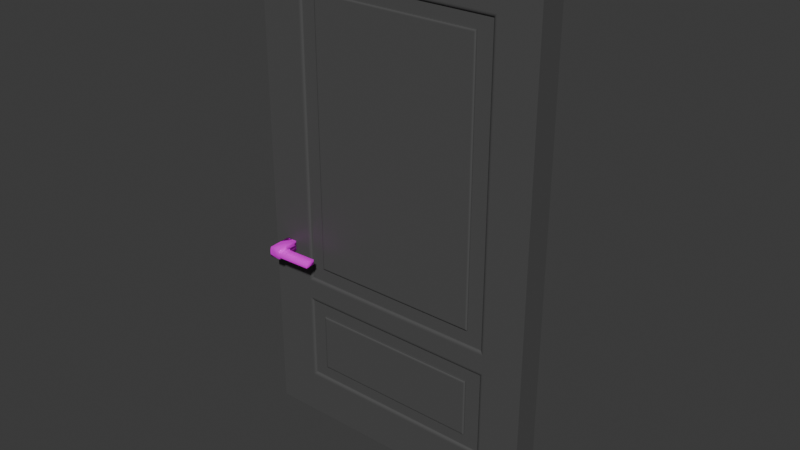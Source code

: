 # Source: FrontDoor1.blend  (saved by Blender 4.0.36; exported with 4.5.12 LTS)
import bpy
from mathutils import Matrix  # noqa: F401  (used for matrix-valued properties, if any)

bpy.ops.wm.read_factory_settings(use_empty=True)
scene = bpy.context.scene
scene.name = 'Scene'

# ---- collections
col_collection = bpy.data.collections.new('Collection'); scene.collection.children.link(col_collection)

# ---- materials (node trees are filled in below, after node groups)
mat_material_001 = bpy.data.materials.new('Material.001')
mat_material_001.alpha_threshold = 0.0
mat_material_001.use_transparent_shadow = False
mat_material_001.diffuse_color = (0.04519, 0.04519, 0.04519, 1.0)
mat_material_001.roughness = 0.5
mat_material_001.line_color = (0.0, 0.0, 0.0, 1.0)
mat_material_002 = bpy.data.materials.new('Material.002')
mat_material_002.use_transparent_shadow = False

# ---- material node trees
mat_material_001.use_nodes = True; mat_material_001.node_tree.nodes.clear()
_N = mat_material_001.node_tree.nodes; _L = mat_material_001.node_tree.links
n0 = _N.new('ShaderNodeOutputMaterial'); n0.name = 'Material Output'; n0.location = (300, 300)
n1 = _N.new('ShaderNodeBsdfPrincipled'); n1.name = 'Principled BSDF'; n1.location = (10, 300)
n1.inputs[1].default_value = 1.0
n1.inputs[2].default_value = 1.0
n1.inputs[3].default_value = 1.45
n2 = _N.new('ShaderNodeTexImage'); n2.name = 'Image Texture'; n2.location = (-280, 275)
_L.new(n1.outputs[0], n0.inputs[0])
_L.new(n2.outputs[0], n1.inputs[0])
n0.is_active_output = True
mat_material_002.use_nodes = True; mat_material_002.node_tree.nodes.clear()
_N = mat_material_002.node_tree.nodes; _L = mat_material_002.node_tree.links
n0 = _N.new('ShaderNodeBsdfPrincipled'); n0.name = 'Principled BSDF'; n0.location = (10, 300)
n0.inputs[0].default_value = (0.08421, 0.08421, 0.08421, 1.0)
n0.inputs[3].default_value = 1.45
n1 = _N.new('ShaderNodeOutputMaterial'); n1.name = 'Material Output'; n1.location = (300, 300)
_L.new(n0.outputs[0], n1.inputs[0])
n1.is_active_output = True

# ---- world
world_world = bpy.data.worlds.new('World'); scene.world = world_world
world_world.use_nodes = True; world_world.node_tree.nodes.clear()
_N = world_world.node_tree.nodes; _L = world_world.node_tree.links
n0 = _N.new('ShaderNodeOutputWorld'); n0.name = 'World Output'; n0.location = (300, 300)
n1 = _N.new('ShaderNodeBackground'); n1.name = 'Background'; n1.location = (10, 300)
n1.inputs[0].default_value = (0.05088, 0.05088, 0.05088, 1.0)
_L.new(n1.outputs[0], n0.inputs[0])
n0.is_active_output = True
world_world.color = (0.05088, 0.05088, 0.05088)
world_world.use_sun_shadow = False
world_world.sun_shadow_jitter_overblur = 0.0

# ---- meshes
me_circle_001 = bpy.data.meshes.new('Circle.001')
me_circle_001.from_pydata([(-0.05617, 0.06207, -0.2393), (-0.05582, 0.0398, -0.2318), (-0.05555, 0.0165, -0.2289), (-0.05535, -0.006917, -0.2306), (-0.05525, -0.02956, -0.2368), (0.04676, 0.04078, -0.2337), (0.04642, 0.06306, -0.2411), (0.04704, 0.01748, -0.2308), (0.04723, -0.005933, -0.2324), (0.04734, -0.02857, -0.2387), (-0.05167, 0.03451, -0.001166), (-0.05201, 0.05679, -0.008574), (-0.05139, 0.01122, 0.001753), (-0.0512, -0.0122, 7.104e-05), (-0.05109, -0.03484, -0.006147), (0.05057, 0.05777, -0.0104), (0.05092, 0.0355, -0.002992), (0.05119, 0.0122, -7.339e-05), (0.05139, -0.01122, -0.001755), (0.05149, -0.03386, -0.007973), (0.04974, -0.00912, -0.09331), (0.04985, -0.03176, -0.09953), (-0.05274, -0.03274, -0.0977), (-0.05285, -0.0101, -0.09148), (0.04954, 0.0143, -0.09163), (-0.05332, 0.03661, -0.09272), (-0.05366, 0.05889, -0.1001), (0.04892, 0.05987, -0.102), (0.04927, 0.03759, -0.09455), (-0.05304, 0.01331, -0.0898), (0.3811, -0.008056, -0.007624), (0.3809, 0.01536, -0.005943), (0.3806, 0.03866, -0.008862), (0.3795, -0.005959, -0.09918), (0.3793, 0.01746, -0.0975), (0.379, 0.04075, -0.1004)], [], [(3, 8, 9, 4), (2, 7, 8, 3), (1, 5, 7, 2), (0, 6, 5, 1), (13, 14, 19, 18), (12, 13, 18, 17), (10, 12, 17, 16), (11, 10, 16, 15), (21, 20, 18, 19), (23, 22, 14, 13), (18, 20, 33, 30), (26, 25, 10, 11), (27, 26, 11, 15), (24, 28, 35, 34), (25, 29, 12, 10), (22, 21, 19, 14), (28, 27, 15, 16), (29, 23, 13, 12), (2, 3, 23, 29), (5, 6, 27, 28), (4, 9, 21, 22), (1, 2, 29, 25), (7, 5, 28, 24), (6, 0, 26, 27), (0, 1, 25, 26), (8, 7, 24, 20), (3, 4, 22, 23), (9, 8, 20, 21), (33, 34, 31, 30), (34, 35, 32, 31), (16, 17, 31, 32), (20, 24, 34, 33), (17, 18, 30, 31), (28, 16, 32, 35)])
me_circle_001.polygons.foreach_set('use_smooth', [True] * 34)
_uv = me_circle_001.uv_layers.new(name='UVMap')
_uv.uv.foreach_set('vector', [0.0, 0.0, 0.0, 0.0, 0.0, 0.0, 0.0, 0.0, 0.0, 0.0, 0.0, 0.0, 0.0, 0.0, 0.0, 0.0, 0.0, 0.0, 0.0, 0.0, 0.0, 0.0, 0.0, 0.0, 0.0, 0.0, 0.0, 0.0, 0.0, 0.0, 0.0, 0.0, 0.0, 0.0, 0.0, 0.0, 0.0, 0.0, 0.0, 0.0, 0.0, 0.0, 0.0, 0.0, 0.0, 0.0, 0.0, 0.0, 0.0, 0.0, 0.0, 0.0, 0.0, 0.0, 0.0, 0.0, 0.0, 0.0, 0.0, 0.0, 0.0, 0.0, 0.0, 0.0, 0.0, 0.0, 0.0, 0.0, 0.0, 0.0, 0.0, 0.0, 0.0, 0.0, 0.0, 0.0, 0.0, 0.0, 0.0, 0.0, 0.0, 0.0, 0.0, 0.0, 0.0, 0.0, 0.0, 0.0, 0.0, 0.0, 0.0, 0.0, 0.0, 0.0, 0.0, 0.0, 0.0, 0.0, 0.0, 0.0, 0.0, 0.0, 0.0, 0.0, 0.0, 0.0, 0.0, 0.0, 0.0, 0.0, 0.0, 0.0, 0.0, 0.0, 0.0, 0.0, 0.0, 0.0, 0.0, 0.0, 0.0, 0.0, 0.0, 0.0, 0.0, 0.0, 0.0, 0.0, 0.0, 0.0, 0.0, 0.0, 0.0, 0.0, 0.0, 0.0, 0.0, 0.0, 0.0, 0.0, 0.0, 0.0, 0.0, 0.0, 0.0, 0.0, 0.0, 0.0, 0.0, 0.0, 0.0, 0.0, 0.0, 0.0, 0.0, 0.0, 0.0, 0.0, 0.0, 0.0, 0.0, 0.0, 0.0, 0.0, 0.0, 0.0, 0.0, 0.0, 0.0, 0.0, 0.0, 0.0, 0.0, 0.0, 0.0, 0.0, 0.0, 0.0, 0.0, 0.0, 0.0, 0.0, 0.0, 0.0, 0.0, 0.0, 0.0, 0.0, 0.0, 0.0, 0.0, 0.0, 0.0, 0.0, 0.0, 0.0, 0.0, 0.0, 0.0, 0.0, 0.0, 0.0, 0.0, 0.0, 0.0, 0.0, 0.0, 0.0, 0.0, 0.0, 0.0, 0.0, 0.0, 0.0, 0.0, 0.0, 0.0, 0.0, 0.0, 0.0, 0.0, 0.0, 0.0, 0.0, 0.0, 0.0, 0.0, 0.0, 0.0, 0.0, 0.0, 0.0, 0.0, 0.0, 0.0, 0.0, 0.0, 0.0, 0.0, 0.0, 0.0, 0.0, 0.0, 0.0, 0.0, 0.0, 0.0, 0.0, 0.0, 0.0, 0.0, 0.0, 0.0, 0.0, 0.0, 0.0, 0.0, 0.0, 0.0, 0.0, 0.0, 0.0, 0.0, 0.0, 0.0, 0.0, 0.0, 0.0, 0.0, 0.0, 0.0, 0.0])
me_circle_001.materials.append(mat_material_001)
me_circle_001.update()
me_circle_008 = bpy.data.meshes.new('Circle.008')
me_circle_008.from_pydata([(-0.05495, -0.06797, 0.2379), (-0.05511, -0.04555, 0.231), (-0.05538, -0.02221, 0.2285), (-0.05574, 0.001173, 0.2306), (-0.05617, 0.02369, 0.2373), (0.04746, -0.04417, 0.2329), (0.04763, -0.06659, 0.2399), (0.0472, -0.02083, 0.2304), (0.04684, 0.002552, 0.2326), (0.04641, 0.02507, 0.2392), (-0.05085, -0.03573, 0.0004257), (-0.05068, -0.05814, 0.007403), (-0.05111, -0.01238, -0.002044), (-0.05147, 0.011, 8.858e-05), (-0.0519, 0.03351, 0.006741), (0.0519, -0.05676, 0.00936), (0.05173, -0.03435, 0.002383), (0.05147, -0.011, -8.624e-05), (0.05111, 0.01238, 0.002046), (0.05068, 0.03489, 0.008699), (0.04942, 0.008479, 0.09354), (0.04899, 0.03099, 0.1002), (-0.05359, 0.02961, 0.09824), (-0.05316, 0.007099, 0.09158), (0.04977, -0.0149, 0.09141), (-0.05254, -0.03963, 0.09192), (-0.05237, -0.06205, 0.0989), (0.05021, -0.06067, 0.1009), (0.05004, -0.03825, 0.09388), (-0.05281, -0.01628, 0.08945), (0.3808, 0.01681, 0.008339), (0.3812, -0.006564, 0.006206), (0.3814, -0.02991, 0.008676), (0.3791, 0.01291, 0.09983), (0.3795, -0.01046, 0.0977), (0.3797, -0.03381, 0.1002)], [], [(3, 8, 9, 4), (2, 7, 8, 3), (1, 5, 7, 2), (0, 6, 5, 1), (13, 14, 19, 18), (12, 13, 18, 17), (10, 12, 17, 16), (11, 10, 16, 15), (21, 20, 18, 19), (23, 22, 14, 13), (18, 20, 33, 30), (26, 25, 10, 11), (27, 26, 11, 15), (24, 28, 35, 34), (25, 29, 12, 10), (22, 21, 19, 14), (28, 27, 15, 16), (29, 23, 13, 12), (2, 3, 23, 29), (5, 6, 27, 28), (4, 9, 21, 22), (1, 2, 29, 25), (7, 5, 28, 24), (6, 0, 26, 27), (0, 1, 25, 26), (8, 7, 24, 20), (3, 4, 22, 23), (9, 8, 20, 21), (33, 34, 31, 30), (34, 35, 32, 31), (16, 17, 31, 32), (20, 24, 34, 33), (17, 18, 30, 31), (28, 16, 32, 35)])
me_circle_008.polygons.foreach_set('use_smooth', [True] * 34)
_uv = me_circle_008.uv_layers.new(name='UVMap')
_uv.uv.foreach_set('vector', [0.0, 0.0, 0.0, 0.0, 0.0, 0.0, 0.0, 0.0, 0.0, 0.0, 0.0, 0.0, 0.0, 0.0, 0.0, 0.0, 0.0, 0.0, 0.0, 0.0, 0.0, 0.0, 0.0, 0.0, 0.0, 0.0, 0.0, 0.0, 0.0, 0.0, 0.0, 0.0, 0.0, 0.0, 0.0, 0.0, 0.0, 0.0, 0.0, 0.0, 0.0, 0.0, 0.0, 0.0, 0.0, 0.0, 0.0, 0.0, 0.0, 0.0, 0.0, 0.0, 0.0, 0.0, 0.0, 0.0, 0.0, 0.0, 0.0, 0.0, 0.0, 0.0, 0.0, 0.0, 0.0, 0.0, 0.0, 0.0, 0.0, 0.0, 0.0, 0.0, 0.0, 0.0, 0.0, 0.0, 0.0, 0.0, 0.0, 0.0, 0.0, 0.0, 0.0, 0.0, 0.0, 0.0, 0.0, 0.0, 0.0, 0.0, 0.0, 0.0, 0.0, 0.0, 0.0, 0.0, 0.0, 0.0, 0.0, 0.0, 0.0, 0.0, 0.0, 0.0, 0.0, 0.0, 0.0, 0.0, 0.0, 0.0, 0.0, 0.0, 0.0, 0.0, 0.0, 0.0, 0.0, 0.0, 0.0, 0.0, 0.0, 0.0, 0.0, 0.0, 0.0, 0.0, 0.0, 0.0, 0.0, 0.0, 0.0, 0.0, 0.0, 0.0, 0.0, 0.0, 0.0, 0.0, 0.0, 0.0, 0.0, 0.0, 0.0, 0.0, 0.0, 0.0, 0.0, 0.0, 0.0, 0.0, 0.0, 0.0, 0.0, 0.0, 0.0, 0.0, 0.0, 0.0, 0.0, 0.0, 0.0, 0.0, 0.0, 0.0, 0.0, 0.0, 0.0, 0.0, 0.0, 0.0, 0.0, 0.0, 0.0, 0.0, 0.0, 0.0, 0.0, 0.0, 0.0, 0.0, 0.0, 0.0, 0.0, 0.0, 0.0, 0.0, 0.0, 0.0, 0.0, 0.0, 0.0, 0.0, 0.0, 0.0, 0.0, 0.0, 0.0, 0.0, 0.0, 0.0, 0.0, 0.0, 0.0, 0.0, 0.0, 0.0, 0.0, 0.0, 0.0, 0.0, 0.0, 0.0, 0.0, 0.0, 0.0, 0.0, 0.0, 0.0, 0.0, 0.0, 0.0, 0.0, 0.0, 0.0, 0.0, 0.0, 0.0, 0.0, 0.0, 0.0, 0.0, 0.0, 0.0, 0.0, 0.0, 0.0, 0.0, 0.0, 0.0, 0.0, 0.0, 0.0, 0.0, 0.0, 0.0, 0.0, 0.0, 0.0, 0.0, 0.0, 0.0, 0.0, 0.0, 0.0, 0.0, 0.0, 0.0, 0.0, 0.0, 0.0, 0.0, 0.0, 0.0, 0.0, 0.0, 0.0, 0.0, 0.0, 0.0, 0.0, 0.0, 0.0])
me_circle_008.materials.append(mat_material_001)
me_circle_008.update()
me_cube_142 = bpy.data.meshes.new('Cube.142')
me_cube_142.from_pydata([(-2.663, -2.819, 0.1489), (-2.663, 1.629, 0.1489), (9.537e-07, -2.819, 0.1489), (9.537e-07, 1.629, 0.1489), (-2.038, -0.8887, -0.3052), (-2.038, 0.3897, -0.3052), (-2.038, -0.8887, -1.282), (-2.038, 0.3897, -1.282), (-0.7594, -0.8887, -0.3052), (-0.7594, 0.3897, -0.3052), (-0.7594, -0.8887, -1.282), (-0.7594, 0.3897, -1.282), (-0.3985, -2.819, 0.1489), (-0.3985, 1.629, 0.1489), (-2.242, 1.629, 0.1489), (-2.242, -2.819, 0.1489), (-2.663, -2.385, 0.1489), (9.537e-07, -2.385, 0.1489), (-2.663, -2.271, 0.1489), (9.537e-07, -2.271, 0.1489), (-2.663, -1.732, 0.1489), (9.537e-07, -1.732, 0.1489), (-2.663, -1.608, 0.1489), (9.537e-07, -1.608, 0.1489), (-2.663, -1.373, 0.1489), (9.537e-07, -1.373, 0.1489), (-2.663, -1.239, 0.1489), (9.537e-07, -1.239, 0.1489), (-2.663, 1.355, 0.1489), (9.537e-07, 1.355, 0.1489), (9.537e-07, 1.239, 0.1489), (-2.663, 1.239, 0.1489), (-0.5408, -2.819, 0.1489), (-0.5408, 1.629, 0.1489), (-2.108, 1.629, 0.1489), (-2.108, -2.819, 0.1489), (-2.663, -2.819, 0.1489), (-2.663, 1.629, 0.1489), (9.537e-07, -2.819, 0.1489), (9.537e-07, 1.629, 0.1489), (-2.038, -0.8887, 0.2793), (-2.038, 0.3897, 0.2793), (-2.038, -0.8887, 1.256), (-2.038, 0.3897, 1.256), (-0.7594, -0.8887, 0.2793), (-0.7594, 0.3897, 0.2793), (-0.7594, -0.8887, 1.256), (-0.7594, 0.3897, 1.256), (-0.3985, -2.819, 0.1489), (-0.3985, 1.629, 0.1489), (-2.242, -2.819, 0.1489), (-2.242, 1.629, 0.1489), (-2.663, -2.385, 0.1489), (9.537e-07, -2.385, 0.1489), (-2.663, -2.271, 0.1489), (9.537e-07, -2.271, 0.1489), (-2.663, -1.732, 0.1489), (9.537e-07, -1.732, 0.1489), (-2.663, -1.608, 0.1489), (9.537e-07, -1.608, 0.1489), (-2.663, -1.373, 0.1489), (9.537e-07, -1.373, 0.1489), (-2.663, -1.239, 0.1489), (9.537e-07, -1.239, 0.1489), (-2.663, 1.355, 0.1489), (9.537e-07, 1.355, 0.1489), (-2.663, 1.239, 0.1489), (9.537e-07, 1.239, 0.1489), (-0.5408, 1.629, 0.1489), (-0.5408, -2.819, 0.1489), (-2.108, -2.819, 0.1489), (-2.108, 1.629, 0.1489), (-0.3985, -2.271, 0.1248), (-0.3985, -2.385, 0.1248), (-2.242, -2.271, 0.1248), (-2.242, -2.385, 0.1248), (-0.5408, -2.385, 0.1248), (-0.3985, -1.732, 0.1248), (-2.242, -1.732, 0.1248), (-0.5408, -2.271, 0.1248), (-0.3985, -1.608, 0.1248), (-2.242, -1.608, 0.1248), (-0.5408, -1.732, 0.1248), (-0.5408, -1.608, 0.1248), (-0.3985, -1.239, 0.1248), (-0.3985, -1.373, 0.1248), (-2.242, -1.239, 0.1248), (-2.242, -1.373, 0.1248), (-0.5408, -1.373, 0.1248), (-0.3985, 1.239, 0.1248), (-2.242, 1.239, 0.1248), (-0.5408, -1.239, 0.1248), (-0.5408, 1.355, 0.1248), (-0.3985, 1.355, 0.1248), (-2.242, 1.355, 0.1248), (-0.5408, 1.239, 0.1248), (-2.108, -2.385, 0.1248), (-2.108, -2.271, 0.1248), (-2.108, -1.732, 0.1248), (-2.108, -1.608, 0.1248), (-2.108, -1.373, 0.1248), (-2.108, -1.239, 0.1248), (-2.108, 1.355, 0.1248), (-2.108, 1.239, 0.1248), (-0.5576, -2.254, 0.1489), (-0.5408, -2.271, 0.1361), (-0.5538, -2.258, 0.1486), (-0.5503, -2.261, 0.1477), (-0.5471, -2.265, 0.1461), (-0.5444, -2.267, 0.1441), (-0.5424, -2.269, 0.1417), (-0.5412, -2.271, 0.139), (-0.5408, -1.732, 0.1361), (-0.5576, -1.749, 0.1489), (-0.5412, -1.732, 0.139), (-0.5424, -1.734, 0.1417), (-0.5444, -1.736, 0.1441), (-0.5471, -1.738, 0.1461), (-0.5503, -1.742, 0.1477), (-0.5538, -1.745, 0.1486), (-0.5576, -1.223, 0.1489), (-0.5408, -1.239, 0.1361), (-0.5538, -1.226, 0.1486), (-0.5503, -1.23, 0.1477), (-0.5471, -1.233, 0.1461), (-0.5444, -1.236, 0.1441), (-0.5424, -1.238, 0.1417), (-0.5412, -1.239, 0.139), (-0.5408, 1.239, 0.1361), (-0.5576, 1.223, 0.1489), (-0.5412, 1.239, 0.139), (-0.5424, 1.238, 0.1417), (-0.5444, 1.236, 0.1441), (-0.5471, 1.233, 0.1461), (-0.5503, 1.23, 0.1477), (-0.5538, 1.226, 0.1486), (-2.108, -2.271, 0.1361), (-2.091, -2.254, 0.1489), (-2.107, -2.271, 0.139), (-2.106, -2.269, 0.1417), (-2.104, -2.267, 0.1441), (-2.101, -2.265, 0.1461), (-2.098, -2.261, 0.1477), (-2.095, -2.258, 0.1486), (-2.091, -1.749, 0.1489), (-2.108, -1.732, 0.1361), (-2.095, -1.745, 0.1486), (-2.098, -1.742, 0.1477), (-2.101, -1.738, 0.1461), (-2.104, -1.736, 0.1441), (-2.106, -1.734, 0.1417), (-2.107, -1.732, 0.139), (-2.108, -1.239, 0.1361), (-2.091, -1.223, 0.1489), (-2.107, -1.239, 0.139), (-2.106, -1.238, 0.1417), (-2.104, -1.236, 0.1441), (-2.101, -1.233, 0.1461), (-2.098, -1.23, 0.1477), (-2.095, -1.226, 0.1486), (-2.091, 1.223, 0.1489), (-2.108, 1.239, 0.1361), (-2.095, 1.226, 0.1486), (-2.098, 1.23, 0.1477), (-2.101, 1.233, 0.1461), (-2.104, 1.236, 0.1441), (-2.106, 1.238, 0.1417), (-2.107, 1.239, 0.139), (-0.3669, -2.417, 0.1489), (-0.3985, -2.385, 0.1248), (-0.3751, -2.409, 0.1481), (-0.3827, -2.401, 0.1457), (-0.3892, -2.395, 0.1419), (-0.3942, -2.39, 0.1369), (-0.3974, -2.386, 0.1311), (-2.242, -2.385, 0.1248), (-2.273, -2.417, 0.1489), (-2.243, -2.386, 0.1311), (-2.246, -2.39, 0.1369), (-2.251, -2.395, 0.1419), (-2.257, -2.401, 0.1457), (-2.265, -2.409, 0.1481), (-0.3985, -2.271, 0.1248), (-0.3669, -2.271, 0.1489), (-0.3974, -2.271, 0.1311), (-0.3942, -2.271, 0.1369), (-0.3892, -2.271, 0.1419), (-0.3827, -2.271, 0.1457), (-0.3751, -2.271, 0.1481), (-2.273, -2.271, 0.1489), (-2.242, -2.271, 0.1248), (-2.265, -2.271, 0.1481), (-2.257, -2.271, 0.1457), (-2.251, -2.271, 0.1419), (-2.246, -2.271, 0.1369), (-2.243, -2.271, 0.1311), (-0.3985, -1.732, 0.1248), (-0.3669, -1.732, 0.1489), (-0.3974, -1.732, 0.1311), (-0.3942, -1.732, 0.1369), (-0.3892, -1.732, 0.1419), (-0.3827, -1.732, 0.1457), (-0.3751, -1.732, 0.1481), (-2.273, -1.732, 0.1489), (-2.242, -1.732, 0.1248), (-2.265, -1.732, 0.1481), (-2.257, -1.732, 0.1457), (-2.251, -1.732, 0.1419), (-2.246, -1.732, 0.1369), (-2.243, -1.732, 0.1311), (-0.3985, -1.608, 0.1248), (-0.3669, -1.576, 0.1489), (-0.3974, -1.607, 0.1311), (-0.3942, -1.604, 0.1369), (-0.3892, -1.599, 0.1419), (-0.3827, -1.592, 0.1457), (-0.3751, -1.584, 0.1481), (-2.273, -1.576, 0.1489), (-2.242, -1.608, 0.1248), (-2.265, -1.584, 0.1481), (-2.257, -1.592, 0.1457), (-2.251, -1.599, 0.1419), (-2.246, -1.604, 0.1369), (-2.243, -1.607, 0.1311), (-0.3669, -1.404, 0.1489), (-0.3985, -1.373, 0.1248), (-0.3751, -1.396, 0.1481), (-0.3827, -1.388, 0.1457), (-0.3892, -1.382, 0.1419), (-0.3942, -1.377, 0.1369), (-0.3974, -1.374, 0.1311), (-2.242, -1.373, 0.1248), (-2.273, -1.404, 0.1489), (-2.243, -1.374, 0.1311), (-2.246, -1.377, 0.1369), (-2.251, -1.382, 0.1419), (-2.257, -1.388, 0.1457), (-2.265, -1.396, 0.1481), (-0.3985, -1.239, 0.1248), (-0.3669, -1.239, 0.1489), (-0.3974, -1.239, 0.1311), (-0.3942, -1.239, 0.1369), (-0.3892, -1.239, 0.1419), (-0.3827, -1.239, 0.1457), (-0.3751, -1.239, 0.1481), (-2.273, -1.239, 0.1489), (-2.242, -1.239, 0.1248), (-2.265, -1.239, 0.1481), (-2.257, -1.239, 0.1457), (-2.251, -1.239, 0.1419), (-2.246, -1.239, 0.1369), (-2.243, -1.239, 0.1311), (-0.3669, 1.386, 0.1489), (-0.3985, 1.355, 0.1248), (-0.3751, 1.378, 0.1481), (-0.3827, 1.37, 0.1457), (-0.3892, 1.364, 0.1419), (-0.3942, 1.359, 0.1369), (-0.3974, 1.356, 0.1311), (-2.273, 1.386, 0.1489), (-2.242, 1.355, 0.1248), (-2.265, 1.378, 0.1481), (-2.257, 1.37, 0.1457), (-2.251, 1.364, 0.1419), (-2.246, 1.359, 0.1369), (-2.243, 1.356, 0.1311), (-0.3985, 1.239, 0.1248), (-0.3669, 1.239, 0.1489), (-0.3974, 1.239, 0.1311), (-0.3942, 1.239, 0.1369), (-0.3892, 1.239, 0.1419), (-0.3827, 1.239, 0.1457), (-0.3751, 1.239, 0.1481), (-2.273, 1.239, 0.1489), (-2.242, 1.239, 0.1248), (-2.265, 1.239, 0.1481), (-2.257, 1.239, 0.1457), (-2.251, 1.239, 0.1419), (-2.246, 1.239, 0.1369), (-2.243, 1.239, 0.1311), (-0.5408, -2.417, 0.1489), (-0.5408, -2.385, 0.1248), (-0.5408, -2.409, 0.1481), (-0.5408, -2.401, 0.1457), (-0.5408, -2.395, 0.1419), (-0.5408, -2.39, 0.1369), (-0.5408, -2.386, 0.1311), (-0.5408, -1.608, 0.1248), (-0.5408, -1.576, 0.1489), (-0.5408, -1.607, 0.1311), (-0.5408, -1.604, 0.1369), (-0.5408, -1.599, 0.1419), (-0.5408, -1.592, 0.1457), (-0.5408, -1.584, 0.1481), (-0.5408, -1.404, 0.1489), (-0.5408, -1.373, 0.1248), (-0.5408, -1.396, 0.1481), (-0.5408, -1.388, 0.1457), (-0.5408, -1.382, 0.1419), (-0.5408, -1.377, 0.1369), (-0.5408, -1.374, 0.1311), (-0.5408, 1.355, 0.1248), (-0.5408, 1.386, 0.1489), (-0.5408, 1.356, 0.1311), (-0.5408, 1.359, 0.1369), (-0.5408, 1.364, 0.1419), (-0.5408, 1.37, 0.1457), (-0.5408, 1.378, 0.1481), (-2.108, -2.417, 0.1489), (-2.108, -2.385, 0.1248), (-2.108, -2.409, 0.1481), (-2.108, -2.401, 0.1457), (-2.108, -2.395, 0.1419), (-2.108, -2.39, 0.1369), (-2.108, -2.386, 0.1311), (-2.108, -1.608, 0.1248), (-2.108, -1.576, 0.1489), (-2.108, -1.607, 0.1311), (-2.108, -1.604, 0.1369), (-2.108, -1.599, 0.1419), (-2.108, -1.592, 0.1457), (-2.108, -1.584, 0.1481), (-2.108, -1.404, 0.1489), (-2.108, -1.373, 0.1248), (-2.108, -1.396, 0.1481), (-2.108, -1.388, 0.1457), (-2.108, -1.382, 0.1419), (-2.108, -1.377, 0.1369), (-2.108, -1.374, 0.1311), (-2.108, 1.355, 0.1248), (-2.108, 1.386, 0.1489), (-2.108, 1.356, 0.1311), (-2.108, 1.359, 0.1369), (-2.108, 1.364, 0.1419), (-2.108, 1.37, 0.1457), (-2.108, 1.378, 0.1481), (-2.663, -2.819, 0.0), (-2.663, 1.629, 0.0), (9.537e-07, -2.819, 0.0), (9.537e-07, 1.629, 0.0), (-0.3985, -2.819, 0.0), (-0.3985, 1.629, 0.0), (-2.242, 1.629, 0.0), (-2.242, -2.819, 0.0), (-2.663, -2.385, 0.0), (9.537e-07, -2.385, 0.0), (-2.663, -2.271, 0.0), (9.537e-07, -2.271, 0.0), (-2.663, -1.732, 0.0), (9.537e-07, -1.732, 0.0), (-2.663, -1.608, 0.0), (9.537e-07, -1.608, 0.0), (-2.663, -1.373, 0.0), (9.537e-07, -1.373, 0.0), (-2.663, -1.239, 0.0), (9.537e-07, -1.239, 0.0), (-2.663, 1.355, 0.0), (9.537e-07, 1.355, 0.0), (9.537e-07, 1.239, 0.0), (-2.663, 1.239, 0.0), (-0.5408, -2.819, 0.0), (-0.5408, 1.629, 0.0), (-2.108, 1.629, 0.0), (-2.108, -2.819, 0.0), (-2.663, -2.819, -0.1489), (-2.663, 1.629, -0.1489), (9.537e-07, -2.819, -0.1489), (9.537e-07, 1.629, -0.1489), (-2.038, -0.8887, 0.3052), (-2.038, 0.3897, 0.3052), (-2.038, -0.8887, 1.282), (-2.038, 0.3897, 1.282), (-0.7594, -0.8887, 0.3052), (-0.7594, 0.3897, 0.3052), (-0.7594, -0.8887, 1.282), (-0.7594, 0.3897, 1.282), (-0.3985, -2.819, -0.1489), (-0.3985, 1.629, -0.1489), (-2.242, 1.629, -0.1489), (-2.242, -2.819, -0.1489), (-2.663, -2.385, -0.1489), (9.537e-07, -2.385, -0.1489), (-2.663, -2.271, -0.1489), (9.537e-07, -2.271, -0.1489), (-2.663, -1.732, -0.1489), (9.537e-07, -1.732, -0.1489), (-2.663, -1.608, -0.1489), (9.537e-07, -1.608, -0.1489), (-2.663, -1.373, -0.1489), (9.537e-07, -1.373, -0.1489), (-2.663, -1.239, -0.1489), (9.537e-07, -1.239, -0.1489), (-2.663, 1.355, -0.1489), (9.537e-07, 1.355, -0.1489), (9.537e-07, 1.239, -0.1489), (-2.663, 1.239, -0.1489), (-0.5408, -2.819, -0.1489), (-0.5408, 1.629, -0.1489), (-2.108, 1.629, -0.1489), (-2.108, -2.819, -0.1489), (-2.663, -2.819, -0.1489), (-2.663, 1.629, -0.1489), (9.537e-07, -2.819, -0.1489), (9.537e-07, 1.629, -0.1489), (-2.038, -0.8887, -0.2793), (-2.038, 0.3897, -0.2793), (-2.038, -0.8887, -1.256), (-2.038, 0.3897, -1.256), (-0.7594, -0.8887, -0.2793), (-0.7594, 0.3897, -0.2793), (-0.7594, -0.8887, -1.256), (-0.7594, 0.3897, -1.256), (-0.3985, -2.819, -0.1489), (-0.3985, 1.629, -0.1489), (-2.242, -2.819, -0.1489), (-2.242, 1.629, -0.1489), (-2.663, -2.385, -0.1489), (9.537e-07, -2.385, -0.1489), (-2.663, -2.271, -0.1489), (9.537e-07, -2.271, -0.1489), (-2.663, -1.732, -0.1489), (9.537e-07, -1.732, -0.1489), (-2.663, -1.608, -0.1489), (9.537e-07, -1.608, -0.1489), (-2.663, -1.373, -0.1489), (9.537e-07, -1.373, -0.1489), (-2.663, -1.239, -0.1489), (9.537e-07, -1.239, -0.1489), (-2.663, 1.355, -0.1489), (9.537e-07, 1.355, -0.1489), (-2.663, 1.239, -0.1489), (9.537e-07, 1.239, -0.1489), (-0.5408, 1.629, -0.1489), (-0.5408, -2.819, -0.1489), (-2.108, -2.819, -0.1489), (-2.108, 1.629, -0.1489), (-0.3985, -2.271, -0.1248), (-0.3985, -2.385, -0.1248), (-2.242, -2.271, -0.1248), (-2.242, -2.385, -0.1248), (-0.5408, -2.385, -0.1248), (-0.3985, -1.732, -0.1248), (-2.242, -1.732, -0.1248), (-0.5408, -2.271, -0.1248), (-0.3985, -1.608, -0.1248), (-2.242, -1.608, -0.1248), (-0.5408, -1.732, -0.1248), (-0.5408, -1.608, -0.1248), (-0.3985, -1.239, -0.1248), (-0.3985, -1.373, -0.1248), (-2.242, -1.239, -0.1248), (-2.242, -1.373, -0.1248), (-0.5408, -1.373, -0.1248), (-0.3985, 1.239, -0.1248), (-2.242, 1.239, -0.1248), (-0.5408, -1.239, -0.1248), (-0.5408, 1.355, -0.1248), (-0.3985, 1.355, -0.1248), (-2.242, 1.355, -0.1248), (-0.5408, 1.239, -0.1248), (-2.108, -2.385, -0.1248), (-2.108, -2.271, -0.1248), (-2.108, -1.732, -0.1248), (-2.108, -1.608, -0.1248), (-2.108, -1.373, -0.1248), (-2.108, -1.239, -0.1248), (-2.108, 1.355, -0.1248), (-2.108, 1.239, -0.1248), (-0.5576, -2.254, -0.1489), (-0.5408, -2.271, -0.1361), (-0.5538, -2.258, -0.1486), (-0.5503, -2.261, -0.1477), (-0.5471, -2.265, -0.1461), (-0.5444, -2.267, -0.1441), (-0.5424, -2.269, -0.1417), (-0.5412, -2.271, -0.139), (-0.5408, -1.732, -0.1361), (-0.5576, -1.749, -0.1489), (-0.5412, -1.732, -0.139), (-0.5424, -1.734, -0.1417), (-0.5444, -1.736, -0.1441), (-0.5471, -1.738, -0.1461), (-0.5503, -1.742, -0.1477), (-0.5538, -1.745, -0.1486), (-0.5576, -1.223, -0.1489), (-0.5408, -1.239, -0.1361), (-0.5538, -1.226, -0.1486), (-0.5503, -1.23, -0.1477), (-0.5471, -1.233, -0.1461), (-0.5444, -1.236, -0.1441), (-0.5424, -1.238, -0.1417), (-0.5412, -1.239, -0.139), (-0.5408, 1.239, -0.1361), (-0.5576, 1.223, -0.1489), (-0.5412, 1.239, -0.139), (-0.5424, 1.238, -0.1417), (-0.5444, 1.236, -0.1441), (-0.5471, 1.233, -0.1461), (-0.5503, 1.23, -0.1477), (-0.5538, 1.226, -0.1486), (-2.108, -2.271, -0.1361), (-2.091, -2.254, -0.1489), (-2.107, -2.271, -0.139), (-2.106, -2.269, -0.1417), (-2.104, -2.267, -0.1441), (-2.101, -2.265, -0.1461), (-2.098, -2.261, -0.1477), (-2.095, -2.258, -0.1486), (-2.091, -1.749, -0.1489), (-2.108, -1.732, -0.1361), (-2.095, -1.745, -0.1486), (-2.098, -1.742, -0.1477), (-2.101, -1.738, -0.1461), (-2.104, -1.736, -0.1441), (-2.106, -1.734, -0.1417), (-2.107, -1.732, -0.139), (-2.108, -1.239, -0.1361), (-2.091, -1.223, -0.1489), (-2.107, -1.239, -0.139), (-2.106, -1.238, -0.1417), (-2.104, -1.236, -0.1441), (-2.101, -1.233, -0.1461), (-2.098, -1.23, -0.1477), (-2.095, -1.226, -0.1486), (-2.091, 1.223, -0.1489), (-2.108, 1.239, -0.1361), (-2.095, 1.226, -0.1486), (-2.098, 1.23, -0.1477), (-2.101, 1.233, -0.1461), (-2.104, 1.236, -0.1441), (-2.106, 1.238, -0.1417), (-2.107, 1.239, -0.139), (-0.3669, -2.417, -0.1489), (-0.3985, -2.385, -0.1248), (-0.3751, -2.409, -0.1481), (-0.3827, -2.401, -0.1457), (-0.3892, -2.395, -0.1419), (-0.3942, -2.39, -0.1369), (-0.3974, -2.386, -0.1311), (-2.242, -2.385, -0.1248), (-2.273, -2.417, -0.1489), (-2.243, -2.386, -0.1311), (-2.246, -2.39, -0.1369), (-2.251, -2.395, -0.1419), (-2.257, -2.401, -0.1457), (-2.265, -2.409, -0.1481), (-0.3985, -2.271, -0.1248), (-0.3669, -2.271, -0.1489), (-0.3974, -2.271, -0.1311), (-0.3942, -2.271, -0.1369), (-0.3892, -2.271, -0.1419), (-0.3827, -2.271, -0.1457), (-0.3751, -2.271, -0.1481), (-2.273, -2.271, -0.1489), (-2.242, -2.271, -0.1248), (-2.265, -2.271, -0.1481), (-2.257, -2.271, -0.1457), (-2.251, -2.271, -0.1419), (-2.246, -2.271, -0.1369), (-2.243, -2.271, -0.1311), (-0.3985, -1.732, -0.1248), (-0.3669, -1.732, -0.1489), (-0.3974, -1.732, -0.1311), (-0.3942, -1.732, -0.1369), (-0.3892, -1.732, -0.1419), (-0.3827, -1.732, -0.1457), (-0.3751, -1.732, -0.1481), (-2.273, -1.732, -0.1489), (-2.242, -1.732, -0.1248), (-2.265, -1.732, -0.1481), (-2.257, -1.732, -0.1457), (-2.251, -1.732, -0.1419), (-2.246, -1.732, -0.1369), (-2.243, -1.732, -0.1311), (-0.3985, -1.608, -0.1248), (-0.3669, -1.576, -0.1489), (-0.3974, -1.607, -0.1311), (-0.3942, -1.604, -0.1369), (-0.3892, -1.599, -0.1419), (-0.3827, -1.592, -0.1457), (-0.3751, -1.584, -0.1481), (-2.273, -1.576, -0.1489), (-2.242, -1.608, -0.1248), (-2.265, -1.584, -0.1481), (-2.257, -1.592, -0.1457), (-2.251, -1.599, -0.1419), (-2.246, -1.604, -0.1369), (-2.243, -1.607, -0.1311), (-0.3669, -1.404, -0.1489), (-0.3985, -1.373, -0.1248), (-0.3751, -1.396, -0.1481), (-0.3827, -1.388, -0.1457), (-0.3892, -1.382, -0.1419), (-0.3942, -1.377, -0.1369), (-0.3974, -1.374, -0.1311), (-2.242, -1.373, -0.1248), (-2.273, -1.404, -0.1489), (-2.243, -1.374, -0.1311), (-2.246, -1.377, -0.1369), (-2.251, -1.382, -0.1419), (-2.257, -1.388, -0.1457), (-2.265, -1.396, -0.1481), (-0.3985, -1.239, -0.1248), (-0.3669, -1.239, -0.1489), (-0.3974, -1.239, -0.1311), (-0.3942, -1.239, -0.1369), (-0.3892, -1.239, -0.1419), (-0.3827, -1.239, -0.1457), (-0.3751, -1.239, -0.1481), (-2.273, -1.239, -0.1489), (-2.242, -1.239, -0.1248), (-2.265, -1.239, -0.1481), (-2.257, -1.239, -0.1457), (-2.251, -1.239, -0.1419), (-2.246, -1.239, -0.1369), (-2.243, -1.239, -0.1311), (-0.3669, 1.386, -0.1489), (-0.3985, 1.355, -0.1248), (-0.3751, 1.378, -0.1481), (-0.3827, 1.37, -0.1457), (-0.3892, 1.364, -0.1419), (-0.3942, 1.359, -0.1369), (-0.3974, 1.356, -0.1311), (-2.273, 1.386, -0.1489), (-2.242, 1.355, -0.1248), (-2.265, 1.378, -0.1481), (-2.257, 1.37, -0.1457), (-2.251, 1.364, -0.1419), (-2.246, 1.359, -0.1369), (-2.243, 1.356, -0.1311), (-0.3985, 1.239, -0.1248), (-0.3669, 1.239, -0.1489), (-0.3974, 1.239, -0.1311), (-0.3942, 1.239, -0.1369), (-0.3892, 1.239, -0.1419), (-0.3827, 1.239, -0.1457), (-0.3751, 1.239, -0.1481), (-2.273, 1.239, -0.1489), (-2.242, 1.239, -0.1248), (-2.265, 1.239, -0.1481), (-2.257, 1.239, -0.1457), (-2.251, 1.239, -0.1419), (-2.246, 1.239, -0.1369), (-2.243, 1.239, -0.1311), (-0.5408, -2.417, -0.1489), (-0.5408, -2.385, -0.1248), (-0.5408, -2.409, -0.1481), (-0.5408, -2.401, -0.1457), (-0.5408, -2.395, -0.1419), (-0.5408, -2.39, -0.1369), (-0.5408, -2.386, -0.1311), (-0.5408, -1.608, -0.1248), (-0.5408, -1.576, -0.1489), (-0.5408, -1.607, -0.1311), (-0.5408, -1.604, -0.1369), (-0.5408, -1.599, -0.1419), (-0.5408, -1.592, -0.1457), (-0.5408, -1.584, -0.1481), (-0.5408, -1.404, -0.1489), (-0.5408, -1.373, -0.1248), (-0.5408, -1.396, -0.1481), (-0.5408, -1.388, -0.1457), (-0.5408, -1.382, -0.1419), (-0.5408, -1.377, -0.1369), (-0.5408, -1.374, -0.1311), (-0.5408, 1.355, -0.1248), (-0.5408, 1.386, -0.1489), (-0.5408, 1.356, -0.1311), (-0.5408, 1.359, -0.1369), (-0.5408, 1.364, -0.1419), (-0.5408, 1.37, -0.1457), (-0.5408, 1.378, -0.1481), (-2.108, -2.417, -0.1489), (-2.108, -2.385, -0.1248), (-2.108, -2.409, -0.1481), (-2.108, -2.401, -0.1457), (-2.108, -2.395, -0.1419), (-2.108, -2.39, -0.1369), (-2.108, -2.386, -0.1311), (-2.108, -1.608, -0.1248), (-2.108, -1.576, -0.1489), (-2.108, -1.607, -0.1311), (-2.108, -1.604, -0.1369), (-2.108, -1.599, -0.1419), (-2.108, -1.592, -0.1457), (-2.108, -1.584, -0.1481), (-2.108, -1.404, -0.1489), (-2.108, -1.373, -0.1248), (-2.108, -1.396, -0.1481), (-2.108, -1.388, -0.1457), (-2.108, -1.382, -0.1419), (-2.108, -1.377, -0.1369), (-2.108, -1.374, -0.1311), (-2.108, 1.355, -0.1248), (-2.108, 1.386, -0.1489), (-2.108, 1.356, -0.1311), (-2.108, 1.359, -0.1369), (-2.108, 1.364, -0.1419), (-2.108, 1.37, -0.1457), (-2.108, 1.378, -0.1481)], [], [(259, 330, 71, 51), (267, 67, 65, 252), (66, 273, 259, 64), (175, 75, 74, 190), (168, 53, 55, 183), (182, 72, 73, 169), (309, 96, 75, 175), (169, 73, 76, 281), (210, 80, 77, 196), (128, 95, 103, 161), (190, 74, 78, 204), (211, 59, 61, 224), (301, 92, 93, 253), (204, 78, 81, 218), (218, 81, 99, 315), (287, 83, 80, 210), (288, 211, 224, 294), (323, 100, 87, 231), (238, 84, 85, 225), (225, 85, 88, 295), (260, 94, 102, 329), (54, 189, 203, 56), (253, 93, 89, 266), (246, 86, 90, 274), (183, 55, 57, 197), (302, 252, 49, 68), (121, 91, 95, 128), (231, 87, 86, 246), (329, 102, 92, 301), (295, 88, 100, 323), (52, 176, 189, 54), (105, 79, 82, 112), (196, 77, 72, 182), (315, 99, 83, 287), (64, 259, 51, 37), (36, 50, 176, 52), (62, 245, 273, 66), (69, 48, 168, 280), (316, 288, 294, 322), (58, 217, 232, 60), (239, 63, 67, 267), (217, 316, 322, 232), (161, 103, 101, 152), (76, 73, 72, 79), (79, 72, 77, 82), (82, 77, 80, 83), (88, 85, 84, 91), (95, 89, 93, 92), (91, 84, 89, 95), (103, 95, 92, 102), (100, 88, 91, 101), (98, 82, 83, 99), (96, 76, 79, 97), (75, 96, 97, 74), (74, 97, 98, 78), (78, 98, 99, 81), (87, 100, 101, 86), (90, 103, 102, 94), (86, 101, 103, 90), (266, 89, 84, 238), (281, 76, 96, 309), (50, 70, 308, 176), (197, 57, 59, 211), (112, 82, 98, 145), (330, 302, 68, 71), (56, 203, 217, 58), (274, 90, 94, 260), (145, 98, 97, 136), (252, 65, 39, 49), (70, 69, 280, 308), (137, 104, 113, 144), (152, 101, 91, 121), (224, 61, 63, 239), (153, 120, 129, 160), (60, 232, 245, 62), (137, 143, 106, 104), (143, 142, 107, 106), (142, 141, 108, 107), (141, 140, 109, 108), (140, 139, 110, 109), (139, 138, 111, 110), (138, 136, 105, 111), (145, 151, 114, 112), (151, 150, 115, 114), (150, 149, 116, 115), (149, 148, 117, 116), (148, 147, 118, 117), (147, 146, 119, 118), (146, 144, 113, 119), (153, 159, 122, 120), (159, 158, 123, 122), (158, 157, 124, 123), (157, 156, 125, 124), (156, 155, 126, 125), (155, 154, 127, 126), (154, 152, 121, 127), (161, 167, 130, 128), (167, 166, 131, 130), (166, 165, 132, 131), (165, 164, 133, 132), (164, 163, 134, 133), (163, 162, 135, 134), (162, 160, 129, 135), (128, 130, 127, 121), (130, 131, 126, 127), (131, 132, 125, 126), (132, 133, 124, 125), (133, 134, 123, 124), (134, 135, 122, 123), (135, 129, 120, 122), (112, 114, 111, 105), (114, 115, 110, 111), (115, 116, 109, 110), (116, 117, 108, 109), (117, 118, 107, 108), (118, 119, 106, 107), (119, 113, 104, 106), (144, 146, 143, 137), (146, 147, 142, 143), (147, 148, 141, 142), (148, 149, 140, 141), (149, 150, 139, 140), (150, 151, 138, 139), (151, 145, 136, 138), (160, 162, 159, 153), (162, 163, 158, 159), (163, 164, 157, 158), (164, 165, 156, 157), (165, 166, 155, 156), (166, 167, 154, 155), (167, 161, 152, 154), (136, 97, 79, 105), (183, 188, 170, 168), (188, 187, 171, 170), (187, 186, 172, 171), (186, 185, 173, 172), (185, 184, 174, 173), (184, 182, 169, 174), (190, 195, 177, 175), (195, 194, 178, 177), (194, 193, 179, 178), (193, 192, 180, 179), (192, 191, 181, 180), (191, 189, 176, 181), (281, 286, 174, 169), (286, 285, 173, 174), (285, 284, 172, 173), (284, 283, 171, 172), (283, 282, 170, 171), (282, 280, 168, 170), (197, 202, 188, 183), (202, 201, 187, 188), (201, 200, 186, 187), (200, 199, 185, 186), (199, 198, 184, 185), (198, 196, 182, 184), (204, 209, 195, 190), (209, 208, 194, 195), (208, 207, 193, 194), (207, 206, 192, 193), (206, 205, 191, 192), (205, 203, 189, 191), (211, 216, 202, 197), (216, 215, 201, 202), (215, 214, 200, 201), (214, 213, 199, 200), (213, 212, 198, 199), (212, 210, 196, 198), (218, 223, 209, 204), (223, 222, 208, 209), (222, 221, 207, 208), (221, 220, 206, 207), (220, 219, 205, 206), (219, 217, 203, 205), (288, 293, 216, 211), (293, 292, 215, 216), (292, 291, 214, 215), (291, 290, 213, 214), (290, 289, 212, 213), (289, 287, 210, 212), (239, 244, 226, 224), (244, 243, 227, 226), (243, 242, 228, 227), (242, 241, 229, 228), (241, 240, 230, 229), (240, 238, 225, 230), (246, 251, 233, 231), (251, 250, 234, 233), (250, 249, 235, 234), (249, 248, 236, 235), (248, 247, 237, 236), (247, 245, 232, 237), (295, 300, 230, 225), (300, 299, 229, 230), (299, 298, 228, 229), (298, 297, 227, 228), (297, 296, 226, 227), (296, 294, 224, 226), (267, 272, 244, 239), (272, 271, 243, 244), (271, 270, 242, 243), (270, 269, 241, 242), (269, 268, 240, 241), (268, 266, 238, 240), (274, 279, 251, 246), (279, 278, 250, 251), (278, 277, 249, 250), (277, 276, 248, 249), (276, 275, 247, 248), (275, 273, 245, 247), (302, 307, 254, 252), (307, 306, 255, 254), (306, 305, 256, 255), (305, 304, 257, 256), (304, 303, 258, 257), (303, 301, 253, 258), (252, 254, 272, 267), (254, 255, 271, 272), (255, 256, 270, 271), (256, 257, 269, 270), (257, 258, 268, 269), (258, 253, 266, 268), (260, 265, 279, 274), (265, 264, 278, 279), (264, 263, 277, 278), (263, 262, 276, 277), (262, 261, 275, 276), (261, 259, 273, 275), (309, 314, 286, 281), (314, 313, 285, 286), (313, 312, 284, 285), (312, 311, 283, 284), (311, 310, 282, 283), (310, 308, 280, 282), (316, 321, 293, 288), (321, 320, 292, 293), (320, 319, 291, 292), (319, 318, 290, 291), (318, 317, 289, 290), (317, 315, 287, 289), (323, 328, 300, 295), (328, 327, 299, 300), (327, 326, 298, 299), (326, 325, 297, 298), (325, 324, 296, 297), (324, 322, 294, 296), (330, 335, 307, 302), (335, 334, 306, 307), (334, 333, 305, 306), (333, 332, 304, 305), (332, 331, 303, 304), (331, 329, 301, 303), (175, 177, 314, 309), (177, 178, 313, 314), (178, 179, 312, 313), (179, 180, 311, 312), (180, 181, 310, 311), (181, 176, 308, 310), (217, 219, 321, 316), (219, 220, 320, 321), (220, 221, 319, 320), (221, 222, 318, 319), (222, 223, 317, 318), (223, 218, 315, 317), (231, 233, 328, 323), (233, 234, 327, 328), (234, 235, 326, 327), (235, 236, 325, 326), (236, 237, 324, 325), (237, 232, 322, 324), (259, 261, 335, 330), (261, 262, 334, 335), (262, 263, 333, 334), (263, 264, 332, 333), (264, 265, 331, 332), (265, 260, 329, 331), (48, 38, 53, 168), (21, 349, 351, 23), (1, 337, 356, 28), (35, 15, 343, 363), (22, 350, 348, 20), (2, 338, 345, 17), (23, 351, 353, 25), (2, 12, 340, 338), (24, 352, 350, 22), (1, 14, 342, 337), (25, 353, 355, 27), (12, 32, 360, 340), (26, 354, 352, 24), (13, 3, 339, 341), (27, 355, 358, 30), (14, 34, 362, 342), (28, 356, 359, 31), (15, 0, 336, 343), (29, 357, 339, 3), (16, 344, 336, 0), (30, 358, 357, 29), (17, 345, 347, 19), (31, 359, 354, 26), (18, 346, 344, 16), (32, 35, 363, 360), (19, 347, 349, 21), (33, 13, 341, 361), (20, 348, 346, 18), (34, 33, 361, 362), (623, 415, 435, 694), (631, 616, 429, 431), (430, 428, 623, 637), (539, 554, 438, 439), (532, 547, 419, 417), (546, 533, 437, 436), (673, 539, 439, 460), (533, 645, 440, 437), (574, 560, 441, 444), (492, 525, 467, 459), (554, 568, 442, 438), (575, 588, 425, 423), (665, 617, 457, 456), (568, 582, 445, 442), (582, 679, 463, 445), (651, 574, 444, 447), (652, 658, 588, 575), (687, 595, 451, 464), (602, 589, 449, 448), (589, 659, 452, 449), (624, 693, 466, 458), (418, 420, 567, 553), (617, 630, 453, 457), (610, 638, 454, 450), (547, 561, 421, 419), (666, 432, 413, 616), (485, 492, 459, 455), (595, 610, 450, 451), (693, 665, 456, 466), (659, 687, 464, 452), (416, 418, 553, 540), (469, 476, 446, 443), (560, 546, 436, 441), (679, 651, 447, 463), (428, 401, 415, 623), (400, 416, 540, 414), (426, 430, 637, 609), (433, 644, 532, 412), (680, 686, 658, 652), (422, 424, 596, 581), (603, 631, 431, 427), (581, 596, 686, 680), (525, 516, 465, 467), (440, 443, 436, 437), (443, 446, 441, 436), (446, 447, 444, 441), (452, 455, 448, 449), (459, 456, 457, 453), (455, 459, 453, 448), (467, 466, 456, 459), (464, 465, 455, 452), (462, 463, 447, 446), (460, 461, 443, 440), (439, 438, 461, 460), (438, 442, 462, 461), (442, 445, 463, 462), (451, 450, 465, 464), (454, 458, 466, 467), (450, 454, 467, 465), (630, 602, 448, 453), (645, 673, 460, 440), (414, 540, 672, 434), (561, 575, 423, 421), (476, 509, 462, 446), (694, 435, 432, 666), (420, 422, 581, 567), (638, 624, 458, 454), (509, 500, 461, 462), (616, 413, 403, 429), (434, 672, 644, 433), (501, 508, 477, 468), (516, 485, 455, 465), (588, 603, 427, 425), (517, 524, 493, 484), (424, 426, 609, 596), (501, 468, 470, 507), (507, 470, 471, 506), (506, 471, 472, 505), (505, 472, 473, 504), (504, 473, 474, 503), (503, 474, 475, 502), (502, 475, 469, 500), (509, 476, 478, 515), (515, 478, 479, 514), (514, 479, 480, 513), (513, 480, 481, 512), (512, 481, 482, 511), (511, 482, 483, 510), (510, 483, 477, 508), (517, 484, 486, 523), (523, 486, 487, 522), (522, 487, 488, 521), (521, 488, 489, 520), (520, 489, 490, 519), (519, 490, 491, 518), (518, 491, 485, 516), (525, 492, 494, 531), (531, 494, 495, 530), (530, 495, 496, 529), (529, 496, 497, 528), (528, 497, 498, 527), (527, 498, 499, 526), (526, 499, 493, 524), (492, 485, 491, 494), (494, 491, 490, 495), (495, 490, 489, 496), (496, 489, 488, 497), (497, 488, 487, 498), (498, 487, 486, 499), (499, 486, 484, 493), (476, 469, 475, 478), (478, 475, 474, 479), (479, 474, 473, 480), (480, 473, 472, 481), (481, 472, 471, 482), (482, 471, 470, 483), (483, 470, 468, 477), (508, 501, 507, 510), (510, 507, 506, 511), (511, 506, 505, 512), (512, 505, 504, 513), (513, 504, 503, 514), (514, 503, 502, 515), (515, 502, 500, 509), (524, 517, 523, 526), (526, 523, 522, 527), (527, 522, 521, 528), (528, 521, 520, 529), (529, 520, 519, 530), (530, 519, 518, 531), (531, 518, 516, 525), (500, 469, 443, 461), (547, 532, 534, 552), (552, 534, 535, 551), (551, 535, 536, 550), (550, 536, 537, 549), (549, 537, 538, 548), (548, 538, 533, 546), (554, 539, 541, 559), (559, 541, 542, 558), (558, 542, 543, 557), (557, 543, 544, 556), (556, 544, 545, 555), (555, 545, 540, 553), (645, 533, 538, 650), (650, 538, 537, 649), (649, 537, 536, 648), (648, 536, 535, 647), (647, 535, 534, 646), (646, 534, 532, 644), (561, 547, 552, 566), (566, 552, 551, 565), (565, 551, 550, 564), (564, 550, 549, 563), (563, 549, 548, 562), (562, 548, 546, 560), (568, 554, 559, 573), (573, 559, 558, 572), (572, 558, 557, 571), (571, 557, 556, 570), (570, 556, 555, 569), (569, 555, 553, 567), (575, 561, 566, 580), (580, 566, 565, 579), (579, 565, 564, 578), (578, 564, 563, 577), (577, 563, 562, 576), (576, 562, 560, 574), (582, 568, 573, 587), (587, 573, 572, 586), (586, 572, 571, 585), (585, 571, 570, 584), (584, 570, 569, 583), (583, 569, 567, 581), (652, 575, 580, 657), (657, 580, 579, 656), (656, 579, 578, 655), (655, 578, 577, 654), (654, 577, 576, 653), (653, 576, 574, 651), (603, 588, 590, 608), (608, 590, 591, 607), (607, 591, 592, 606), (606, 592, 593, 605), (605, 593, 594, 604), (604, 594, 589, 602), (610, 595, 597, 615), (615, 597, 598, 614), (614, 598, 599, 613), (613, 599, 600, 612), (612, 600, 601, 611), (611, 601, 596, 609), (659, 589, 594, 664), (664, 594, 593, 663), (663, 593, 592, 662), (662, 592, 591, 661), (661, 591, 590, 660), (660, 590, 588, 658), (631, 603, 608, 636), (636, 608, 607, 635), (635, 607, 606, 634), (634, 606, 605, 633), (633, 605, 604, 632), (632, 604, 602, 630), (638, 610, 615, 643), (643, 615, 614, 642), (642, 614, 613, 641), (641, 613, 612, 640), (640, 612, 611, 639), (639, 611, 609, 637), (666, 616, 618, 671), (671, 618, 619, 670), (670, 619, 620, 669), (669, 620, 621, 668), (668, 621, 622, 667), (667, 622, 617, 665), (616, 631, 636, 618), (618, 636, 635, 619), (619, 635, 634, 620), (620, 634, 633, 621), (621, 633, 632, 622), (622, 632, 630, 617), (624, 638, 643, 629), (629, 643, 642, 628), (628, 642, 641, 627), (627, 641, 640, 626), (626, 640, 639, 625), (625, 639, 637, 623), (673, 645, 650, 678), (678, 650, 649, 677), (677, 649, 648, 676), (676, 648, 647, 675), (675, 647, 646, 674), (674, 646, 644, 672), (680, 652, 657, 685), (685, 657, 656, 684), (684, 656, 655, 683), (683, 655, 654, 682), (682, 654, 653, 681), (681, 653, 651, 679), (687, 659, 664, 692), (692, 664, 663, 691), (691, 663, 662, 690), (690, 662, 661, 689), (689, 661, 660, 688), (688, 660, 658, 686), (694, 666, 671, 699), (699, 671, 670, 698), (698, 670, 669, 697), (697, 669, 668, 696), (696, 668, 667, 695), (695, 667, 665, 693), (539, 673, 678, 541), (541, 678, 677, 542), (542, 677, 676, 543), (543, 676, 675, 544), (544, 675, 674, 545), (545, 674, 672, 540), (581, 680, 685, 583), (583, 685, 684, 584), (584, 684, 683, 585), (585, 683, 682, 586), (586, 682, 681, 587), (587, 681, 679, 582), (595, 687, 692, 597), (597, 692, 691, 598), (598, 691, 690, 599), (599, 690, 689, 600), (600, 689, 688, 601), (601, 688, 686, 596), (623, 694, 699, 625), (625, 699, 698, 626), (626, 698, 697, 627), (627, 697, 696, 628), (628, 696, 695, 629), (629, 695, 693, 624), (412, 532, 417, 402), (385, 387, 351, 349), (365, 392, 356, 337), (399, 363, 343, 379), (386, 384, 348, 350), (366, 381, 345, 338), (387, 389, 353, 351), (366, 338, 340, 376), (388, 386, 350, 352), (365, 337, 342, 378), (389, 391, 355, 353), (376, 340, 360, 396), (390, 388, 352, 354), (377, 341, 339, 367), (391, 394, 358, 355), (378, 342, 362, 398), (392, 395, 359, 356), (379, 343, 336, 364), (393, 367, 339, 357), (380, 364, 336, 344), (394, 393, 357, 358), (381, 383, 347, 345), (395, 390, 354, 359), (382, 380, 344, 346), (396, 360, 363, 399), (383, 385, 349, 347), (397, 361, 341, 377), (384, 382, 346, 348), (398, 362, 361, 397)])
_uv = me_cube_142.uv_layers.new(name='UVMap')
_uv.uv.foreach_set('vector', [0.6116, 0.2866, 0.6116, 0.3021, 0.625, 0.3021, 0.625, 0.2895, 0.6035, 0.4656, 0.6035, 0.5, 0.6099, 0.5, 0.6116, 0.4656, 0.6035, 0.25, 0.6035, 0.2866, 0.6116, 0.2866, 0.6099, 0.25, 0.4038, 0.2895, 0.4038, 0.2895, 0.4101, 0.2895, 0.4101, 0.2895, 0.4021, 0.4656, 0.4038, 0.5, 0.4101, 0.5, 0.4101, 0.4656, 0.4101, 0.4626, 0.4101, 0.4626, 0.4038, 0.4626, 0.4038, 0.4626, 0.4038, 0.3021, 0.4038, 0.3021, 0.4038, 0.2895, 0.4038, 0.2895, 0.4038, 0.4626, 0.4038, 0.4626, 0.4038, 0.4492, 0.4038, 0.4492, 0.4467, 0.4626, 0.4467, 0.4626, 0.4398, 0.4626, 0.4398, 0.4626, 0.6035, 0.4492, 0.6035, 0.4492, 0.6035, 0.3021, 0.6035, 0.3021, 0.4101, 0.2895, 0.4101, 0.2895, 0.4398, 0.2895, 0.4398, 0.2895, 0.4499, 0.4656, 0.4467, 0.5, 0.4711, 0.5, 0.4678, 0.4656, 0.6099, 0.4492, 0.6099, 0.4492, 0.6099, 0.4626, 0.6099, 0.4626, 0.4398, 0.2895, 0.4398, 0.2895, 0.4467, 0.2895, 0.4467, 0.2895, 0.4467, 0.2895, 0.4467, 0.2895, 0.4467, 0.3021, 0.4467, 0.3021, 0.4467, 0.4492, 0.4467, 0.4492, 0.4467, 0.4626, 0.4467, 0.4626, 0.4499, 0.4492, 0.4499, 0.4656, 0.4678, 0.4656, 0.4678, 0.4492, 0.4711, 0.3021, 0.4711, 0.3021, 0.4711, 0.2895, 0.4711, 0.2895, 0.4785, 0.4626, 0.4785, 0.4626, 0.4711, 0.4626, 0.4711, 0.4626, 0.4711, 0.4626, 0.4711, 0.4626, 0.4711, 0.4492, 0.4711, 0.4492, 0.6099, 0.2895, 0.6099, 0.2895, 0.6099, 0.3021, 0.6099, 0.3021, 0.4101, 0.25, 0.4101, 0.2866, 0.4398, 0.2866, 0.4398, 0.25, 0.6099, 0.4626, 0.6099, 0.4626, 0.6035, 0.4626, 0.6035, 0.4626, 0.4785, 0.2895, 0.4785, 0.2895, 0.6035, 0.2895, 0.6035, 0.2895, 0.4101, 0.4656, 0.4101, 0.5, 0.4398, 0.5, 0.4398, 0.4656, 0.6116, 0.4492, 0.6116, 0.4656, 0.625, 0.4626, 0.625, 0.4492, 0.4785, 0.4492, 0.4785, 0.4492, 0.6035, 0.4492, 0.6035, 0.4492, 0.4711, 0.2895, 0.4711, 0.2895, 0.4785, 0.2895, 0.4785, 0.2895, 0.6099, 0.3021, 0.6099, 0.3021, 0.6099, 0.4492, 0.6099, 0.4492, 0.4711, 0.4492, 0.4711, 0.4492, 0.4711, 0.3021, 0.4711, 0.3021, 0.4038, 0.25, 0.4021, 0.2866, 0.4101, 0.2866, 0.4101, 0.25, 0.4101, 0.4492, 0.4101, 0.4492, 0.4398, 0.4492, 0.4398, 0.4492, 0.4398, 0.4626, 0.4398, 0.4626, 0.4101, 0.4626, 0.4101, 0.4626, 0.4467, 0.3021, 0.4467, 0.3021, 0.4467, 0.4492, 0.4467, 0.4492, 0.6099, 0.25, 0.6116, 0.2866, 0.625, 0.2895, 0.625, 0.25, 0.375, 0.25, 0.375, 0.2895, 0.4017, 0.2866, 0.4038, 0.25, 0.4785, 0.25, 0.4785, 0.2866, 0.6035, 0.2866, 0.6035, 0.25, 0.375, 0.4492, 0.375, 0.4626, 0.4017, 0.4656, 0.4017, 0.4492, 0.4499, 0.3021, 0.4499, 0.4492, 0.4678, 0.4492, 0.4678, 0.3021, 0.4467, 0.25, 0.4499, 0.2866, 0.4678, 0.2866, 0.4711, 0.25, 0.4785, 0.4656, 0.4785, 0.5, 0.6035, 0.5, 0.6035, 0.4656, 0.4499, 0.2866, 0.4499, 0.3021, 0.4678, 0.3021, 0.4678, 0.2866, 0.6035, 0.3021, 0.6035, 0.3021, 0.4785, 0.3021, 0.4785, 0.3021, 0.4038, 0.4492, 0.4038, 0.4626, 0.4101, 0.4626, 0.4101, 0.4492, 0.4101, 0.4492, 0.4101, 0.4626, 0.4398, 0.4626, 0.4398, 0.4492, 0.4398, 0.4492, 0.4398, 0.4626, 0.4467, 0.4626, 0.4467, 0.4492, 0.4711, 0.4492, 0.4711, 0.4626, 0.4785, 0.4626, 0.4785, 0.4492, 0.6035, 0.4492, 0.6035, 0.4626, 0.6099, 0.4626, 0.6099, 0.4492, 0.4785, 0.4492, 0.4785, 0.4626, 0.6035, 0.4626, 0.6035, 0.4492, 0.6035, 0.3021, 0.6035, 0.4492, 0.6099, 0.4492, 0.6099, 0.3021, 0.4711, 0.3021, 0.4711, 0.4492, 0.4785, 0.4492, 0.4785, 0.3021, 0.4398, 0.3021, 0.4398, 0.4492, 0.4467, 0.4492, 0.4467, 0.3021, 0.4038, 0.3021, 0.4038, 0.4492, 0.4101, 0.4492, 0.4101, 0.3021, 0.4038, 0.2895, 0.4038, 0.3021, 0.4101, 0.3021, 0.4101, 0.2895, 0.4101, 0.2895, 0.4101, 0.3021, 0.4398, 0.3021, 0.4398, 0.2895, 0.4398, 0.2895, 0.4398, 0.3021, 0.4467, 0.3021, 0.4467, 0.2895, 0.4711, 0.2895, 0.4711, 0.3021, 0.4785, 0.3021, 0.4785, 0.2895, 0.6035, 0.2895, 0.6035, 0.3021, 0.6099, 0.3021, 0.6099, 0.2895, 0.4785, 0.2895, 0.4785, 0.3021, 0.6035, 0.3021, 0.6035, 0.2895, 0.6035, 0.4626, 0.6035, 0.4626, 0.4785, 0.4626, 0.4785, 0.4626, 0.4038, 0.4492, 0.4038, 0.4492, 0.4038, 0.3021, 0.4038, 0.3021, 0.375, 0.2895, 0.375, 0.3021, 0.4017, 0.3021, 0.4017, 0.2866, 0.4398, 0.4656, 0.4398, 0.5, 0.4467, 0.5, 0.4484, 0.4656, 0.4398, 0.4492, 0.4398, 0.4492, 0.4398, 0.3021, 0.4398, 0.3021, 0.6116, 0.3021, 0.6116, 0.4492, 0.625, 0.4492, 0.625, 0.3021, 0.4398, 0.25, 0.4398, 0.2866, 0.4484, 0.2866, 0.4467, 0.25, 0.6035, 0.2895, 0.6035, 0.2895, 0.6099, 0.2895, 0.6099, 0.2895, 0.4398, 0.3021, 0.4398, 0.3021, 0.4101, 0.3021, 0.4101, 0.3021, 0.6116, 0.4656, 0.6099, 0.5, 0.625, 0.5, 0.625, 0.4626, 0.375, 0.3021, 0.375, 0.4492, 0.4017, 0.4492, 0.4017, 0.3021, 0.411, 0.3037, 0.411, 0.4477, 0.4389, 0.4477, 0.4389, 0.3037, 0.4785, 0.3021, 0.4785, 0.3021, 0.4785, 0.4492, 0.4785, 0.4492, 0.4694, 0.4656, 0.4711, 0.5, 0.4785, 0.5, 0.4785, 0.4656, 0.4794, 0.3037, 0.4794, 0.4477, 0.6026, 0.4477, 0.6026, 0.3037, 0.4711, 0.25, 0.4694, 0.2866, 0.4785, 0.2866, 0.4785, 0.25, 0.411, 0.3037, 0.4108, 0.3033, 0.4108, 0.448, 0.411, 0.4477, 0.4108, 0.3033, 0.4106, 0.303, 0.4106, 0.4483, 0.4108, 0.448, 0.4106, 0.303, 0.4105, 0.3027, 0.4105, 0.4486, 0.4106, 0.4483, 0.4105, 0.3027, 0.4102, 0.3023, 0.4102, 0.4491, 0.4105, 0.4486, 0.4102, 0.3023, 0.4102, 0.3022, 0.4102, 0.4492, 0.4102, 0.4491, 0.4102, 0.3022, 0.4101, 0.3021, 0.4101, 0.4492, 0.4102, 0.4492, 0.4101, 0.3021, 0.4101, 0.3021, 0.4101, 0.4492, 0.4101, 0.4492, 0.4398, 0.3021, 0.4398, 0.3021, 0.4398, 0.4492, 0.4398, 0.4492, 0.4398, 0.3021, 0.4398, 0.3022, 0.4398, 0.4492, 0.4398, 0.4492, 0.4398, 0.3022, 0.4397, 0.3023, 0.4397, 0.4491, 0.4398, 0.4492, 0.4397, 0.3023, 0.4395, 0.3027, 0.4395, 0.4486, 0.4397, 0.4491, 0.4395, 0.3027, 0.4393, 0.303, 0.4393, 0.4483, 0.4395, 0.4486, 0.4393, 0.303, 0.4391, 0.3033, 0.4391, 0.448, 0.4393, 0.4483, 0.4391, 0.3033, 0.4389, 0.3037, 0.4389, 0.4477, 0.4391, 0.448, 0.4794, 0.3037, 0.4792, 0.3033, 0.4792, 0.448, 0.4794, 0.4477, 0.4792, 0.3033, 0.479, 0.303, 0.479, 0.4483, 0.4792, 0.448, 0.479, 0.303, 0.4788, 0.3027, 0.4788, 0.4486, 0.479, 0.4483, 0.4788, 0.3027, 0.4786, 0.3023, 0.4786, 0.4491, 0.4788, 0.4486, 0.4786, 0.3023, 0.4785, 0.3022, 0.4785, 0.4492, 0.4786, 0.4491, 0.4785, 0.3022, 0.4785, 0.3021, 0.4785, 0.4492, 0.4785, 0.4492, 0.4785, 0.3021, 0.4785, 0.3021, 0.4785, 0.4492, 0.4785, 0.4492, 0.6035, 0.3021, 0.6035, 0.3021, 0.6035, 0.4492, 0.6035, 0.4492, 0.6035, 0.3021, 0.6035, 0.3022, 0.6035, 0.4492, 0.6035, 0.4492, 0.6035, 0.3022, 0.6034, 0.3023, 0.6034, 0.4491, 0.6035, 0.4492, 0.6034, 0.3023, 0.6032, 0.3027, 0.6032, 0.4486, 0.6034, 0.4491, 0.6032, 0.3027, 0.603, 0.303, 0.603, 0.4483, 0.6032, 0.4486, 0.603, 0.303, 0.6028, 0.3033, 0.6028, 0.448, 0.603, 0.4483, 0.6028, 0.3033, 0.6026, 0.3037, 0.6026, 0.4477, 0.6028, 0.448, 0.6035, 0.4492, 0.6035, 0.4492, 0.4785, 0.4492, 0.4785, 0.4492, 0.6035, 0.4492, 0.6035, 0.4492, 0.4785, 0.4492, 0.4785, 0.4492, 0.6035, 0.4492, 0.6034, 0.4491, 0.4786, 0.4491, 0.4785, 0.4492, 0.6034, 0.4491, 0.6032, 0.4486, 0.4788, 0.4486, 0.4786, 0.4491, 0.6032, 0.4486, 0.603, 0.4483, 0.479, 0.4483, 0.4788, 0.4486, 0.603, 0.4483, 0.6028, 0.448, 0.4792, 0.448, 0.479, 0.4483, 0.6028, 0.448, 0.6026, 0.4477, 0.4794, 0.4477, 0.4792, 0.448, 0.4398, 0.4492, 0.4398, 0.4492, 0.4101, 0.4492, 0.4101, 0.4492, 0.4398, 0.4492, 0.4398, 0.4492, 0.4102, 0.4492, 0.4101, 0.4492, 0.4398, 0.4492, 0.4397, 0.4491, 0.4102, 0.4491, 0.4102, 0.4492, 0.4397, 0.4491, 0.4395, 0.4486, 0.4105, 0.4486, 0.4102, 0.4491, 0.4395, 0.4486, 0.4393, 0.4483, 0.4106, 0.4483, 0.4105, 0.4486, 0.4393, 0.4483, 0.4391, 0.448, 0.4108, 0.448, 0.4106, 0.4483, 0.4391, 0.448, 0.4389, 0.4477, 0.411, 0.4477, 0.4108, 0.448, 0.4389, 0.3037, 0.4391, 0.3033, 0.4108, 0.3033, 0.411, 0.3037, 0.4391, 0.3033, 0.4393, 0.303, 0.4106, 0.303, 0.4108, 0.3033, 0.4393, 0.303, 0.4395, 0.3027, 0.4105, 0.3027, 0.4106, 0.303, 0.4395, 0.3027, 0.4397, 0.3023, 0.4102, 0.3023, 0.4105, 0.3027, 0.4397, 0.3023, 0.4398, 0.3022, 0.4102, 0.3022, 0.4102, 0.3023, 0.4398, 0.3022, 0.4398, 0.3021, 0.4101, 0.3021, 0.4102, 0.3022, 0.4398, 0.3021, 0.4398, 0.3021, 0.4101, 0.3021, 0.4101, 0.3021, 0.6026, 0.3037, 0.6028, 0.3033, 0.4792, 0.3033, 0.4794, 0.3037, 0.6028, 0.3033, 0.603, 0.303, 0.479, 0.303, 0.4792, 0.3033, 0.603, 0.303, 0.6032, 0.3027, 0.4788, 0.3027, 0.479, 0.303, 0.6032, 0.3027, 0.6034, 0.3023, 0.4786, 0.3023, 0.4788, 0.3027, 0.6034, 0.3023, 0.6035, 0.3022, 0.4785, 0.3022, 0.4786, 0.3023, 0.6035, 0.3022, 0.6035, 0.3021, 0.4785, 0.3021, 0.4785, 0.3022, 0.6035, 0.3021, 0.6035, 0.3021, 0.4785, 0.3021, 0.4785, 0.3021, 0.4101, 0.3021, 0.4101, 0.3021, 0.4101, 0.4492, 0.4101, 0.4492, 0.4101, 0.4656, 0.4101, 0.4648, 0.4024, 0.4648, 0.4021, 0.4656, 0.4101, 0.4648, 0.4101, 0.4641, 0.4029, 0.4641, 0.4024, 0.4648, 0.4101, 0.4641, 0.4101, 0.4626, 0.4038, 0.4626, 0.4029, 0.4641, 0.4101, 0.4626, 0.4101, 0.4626, 0.4037, 0.4628, 0.4038, 0.4626, 0.4101, 0.4626, 0.4101, 0.4626, 0.4038, 0.4626, 0.4037, 0.4628, 0.4101, 0.4626, 0.4101, 0.4626, 0.4038, 0.4626, 0.4038, 0.4626, 0.4101, 0.2895, 0.4101, 0.2895, 0.4038, 0.2895, 0.4038, 0.2895, 0.4101, 0.2895, 0.4101, 0.2895, 0.4037, 0.2893, 0.4038, 0.2895, 0.4101, 0.2895, 0.4101, 0.2895, 0.4038, 0.2895, 0.4037, 0.2893, 0.4101, 0.2895, 0.4101, 0.2881, 0.4029, 0.2881, 0.4038, 0.2895, 0.4101, 0.2881, 0.4101, 0.2873, 0.4024, 0.2873, 0.4029, 0.2881, 0.4101, 0.2873, 0.4101, 0.2866, 0.4021, 0.2866, 0.4024, 0.2873, 0.4038, 0.4492, 0.4038, 0.4492, 0.4038, 0.4626, 0.4038, 0.4626, 0.4038, 0.4492, 0.4038, 0.4492, 0.4037, 0.4628, 0.4038, 0.4626, 0.4038, 0.4492, 0.4038, 0.4492, 0.4038, 0.4626, 0.4037, 0.4628, 0.4038, 0.4492, 0.4028, 0.4492, 0.4029, 0.4641, 0.4038, 0.4626, 0.4028, 0.4492, 0.4023, 0.4492, 0.4024, 0.4648, 0.4029, 0.4641, 0.4023, 0.4492, 0.4017, 0.4492, 0.4017, 0.4656, 0.4024, 0.4648, 0.4398, 0.4656, 0.4398, 0.4648, 0.4101, 0.4648, 0.4101, 0.4656, 0.4398, 0.4648, 0.4398, 0.4641, 0.4101, 0.4641, 0.4101, 0.4648, 0.4398, 0.4641, 0.4398, 0.4626, 0.4101, 0.4626, 0.4101, 0.4641, 0.4398, 0.4626, 0.4398, 0.4626, 0.4101, 0.4626, 0.4101, 0.4626, 0.4398, 0.4626, 0.4398, 0.4626, 0.4101, 0.4626, 0.4101, 0.4626, 0.4398, 0.4626, 0.4398, 0.4626, 0.4101, 0.4626, 0.4101, 0.4626, 0.4398, 0.2895, 0.4398, 0.2895, 0.4101, 0.2895, 0.4101, 0.2895, 0.4398, 0.2895, 0.4398, 0.2895, 0.4101, 0.2895, 0.4101, 0.2895, 0.4398, 0.2895, 0.4398, 0.2895, 0.4101, 0.2895, 0.4101, 0.2895, 0.4398, 0.2895, 0.4398, 0.2881, 0.4101, 0.2881, 0.4101, 0.2895, 0.4398, 0.2881, 0.4398, 0.2873, 0.4101, 0.2873, 0.4101, 0.2881, 0.4398, 0.2873, 0.4398, 0.2866, 0.4101, 0.2866, 0.4101, 0.2873, 0.4484, 0.4656, 0.4485, 0.4648, 0.4398, 0.4648, 0.4398, 0.4656, 0.4485, 0.4648, 0.4479, 0.4641, 0.4398, 0.4641, 0.4398, 0.4648, 0.4479, 0.4641, 0.4467, 0.4626, 0.4398, 0.4626, 0.4398, 0.4641, 0.4467, 0.4626, 0.4468, 0.4628, 0.4398, 0.4626, 0.4398, 0.4626, 0.4468, 0.4628, 0.4467, 0.4626, 0.4398, 0.4626, 0.4398, 0.4626, 0.4467, 0.4626, 0.4467, 0.4626, 0.4398, 0.4626, 0.4398, 0.4626, 0.4467, 0.2895, 0.4467, 0.2895, 0.4398, 0.2895, 0.4398, 0.2895, 0.4467, 0.2895, 0.4468, 0.2893, 0.4398, 0.2895, 0.4398, 0.2895, 0.4468, 0.2893, 0.4467, 0.2895, 0.4398, 0.2895, 0.4398, 0.2895, 0.4467, 0.2895, 0.4479, 0.2881, 0.4398, 0.2881, 0.4398, 0.2895, 0.4479, 0.2881, 0.4485, 0.2873, 0.4398, 0.2873, 0.4398, 0.2881, 0.4485, 0.2873, 0.4484, 0.2866, 0.4398, 0.2866, 0.4398, 0.2873, 0.4499, 0.4492, 0.4491, 0.4492, 0.4485, 0.4648, 0.4499, 0.4656, 0.4491, 0.4492, 0.4483, 0.4492, 0.4479, 0.4641, 0.4485, 0.4648, 0.4483, 0.4492, 0.4467, 0.4492, 0.4467, 0.4626, 0.4479, 0.4641, 0.4467, 0.4492, 0.4467, 0.4492, 0.4468, 0.4628, 0.4467, 0.4626, 0.4467, 0.4492, 0.4467, 0.4492, 0.4467, 0.4626, 0.4468, 0.4628, 0.4467, 0.4492, 0.4467, 0.4492, 0.4467, 0.4626, 0.4467, 0.4626, 0.4785, 0.4656, 0.4785, 0.4648, 0.4693, 0.4648, 0.4694, 0.4656, 0.4785, 0.4648, 0.4785, 0.4641, 0.4699, 0.4641, 0.4693, 0.4648, 0.4785, 0.4641, 0.4785, 0.4626, 0.4711, 0.4626, 0.4699, 0.4641, 0.4785, 0.4626, 0.4785, 0.4626, 0.471, 0.4628, 0.4711, 0.4626, 0.4785, 0.4626, 0.4785, 0.4626, 0.4711, 0.4626, 0.471, 0.4628, 0.4785, 0.4626, 0.4785, 0.4626, 0.4711, 0.4626, 0.4711, 0.4626, 0.4785, 0.2895, 0.4785, 0.2895, 0.4711, 0.2895, 0.4711, 0.2895, 0.4785, 0.2895, 0.4785, 0.2895, 0.471, 0.2893, 0.4711, 0.2895, 0.4785, 0.2895, 0.4785, 0.2895, 0.4711, 0.2895, 0.471, 0.2893, 0.4785, 0.2895, 0.4785, 0.2881, 0.4699, 0.2881, 0.4711, 0.2895, 0.4785, 0.2881, 0.4785, 0.2873, 0.4693, 0.2873, 0.4699, 0.2881, 0.4785, 0.2873, 0.4785, 0.2866, 0.4694, 0.2866, 0.4693, 0.2873, 0.4711, 0.4492, 0.4711, 0.4492, 0.4711, 0.4626, 0.4711, 0.4626, 0.4711, 0.4492, 0.4711, 0.4492, 0.471, 0.4628, 0.4711, 0.4626, 0.4711, 0.4492, 0.4711, 0.4492, 0.4711, 0.4626, 0.471, 0.4628, 0.4711, 0.4492, 0.4695, 0.4492, 0.4699, 0.4641, 0.4711, 0.4626, 0.4695, 0.4492, 0.4687, 0.4492, 0.4693, 0.4648, 0.4699, 0.4641, 0.4687, 0.4492, 0.4678, 0.4492, 0.4678, 0.4656, 0.4693, 0.4648, 0.6035, 0.4656, 0.6035, 0.4648, 0.4785, 0.4648, 0.4785, 0.4656, 0.6035, 0.4648, 0.6035, 0.4641, 0.4785, 0.4641, 0.4785, 0.4648, 0.6035, 0.4641, 0.6035, 0.4626, 0.4785, 0.4626, 0.4785, 0.4641, 0.6035, 0.4626, 0.6035, 0.4626, 0.4785, 0.4626, 0.4785, 0.4626, 0.6035, 0.4626, 0.6035, 0.4626, 0.4785, 0.4626, 0.4785, 0.4626, 0.6035, 0.4626, 0.6035, 0.4626, 0.4785, 0.4626, 0.4785, 0.4626, 0.6035, 0.2895, 0.6035, 0.2895, 0.4785, 0.2895, 0.4785, 0.2895, 0.6035, 0.2895, 0.6035, 0.2895, 0.4785, 0.2895, 0.4785, 0.2895, 0.6035, 0.2895, 0.6035, 0.2895, 0.4785, 0.2895, 0.4785, 0.2895, 0.6035, 0.2895, 0.6035, 0.2881, 0.4785, 0.2881, 0.4785, 0.2895, 0.6035, 0.2881, 0.6035, 0.2873, 0.4785, 0.2873, 0.4785, 0.2881, 0.6035, 0.2873, 0.6035, 0.2866, 0.4785, 0.2866, 0.4785, 0.2873, 0.6116, 0.4492, 0.6112, 0.4492, 0.6112, 0.4648, 0.6116, 0.4656, 0.6112, 0.4492, 0.6108, 0.4492, 0.6108, 0.4641, 0.6112, 0.4648, 0.6108, 0.4492, 0.6099, 0.4492, 0.6099, 0.4626, 0.6108, 0.4641, 0.6099, 0.4492, 0.6099, 0.4492, 0.61, 0.4628, 0.6099, 0.4626, 0.6099, 0.4492, 0.6099, 0.4492, 0.6099, 0.4626, 0.61, 0.4628, 0.6099, 0.4492, 0.6099, 0.4492, 0.6099, 0.4626, 0.6099, 0.4626, 0.6116, 0.4656, 0.6112, 0.4648, 0.6035, 0.4648, 0.6035, 0.4656, 0.6112, 0.4648, 0.6108, 0.4641, 0.6035, 0.4641, 0.6035, 0.4648, 0.6108, 0.4641, 0.6099, 0.4626, 0.6035, 0.4626, 0.6035, 0.4641, 0.6099, 0.4626, 0.61, 0.4628, 0.6035, 0.4626, 0.6035, 0.4626, 0.61, 0.4628, 0.6099, 0.4626, 0.6035, 0.4626, 0.6035, 0.4626, 0.6099, 0.4626, 0.6099, 0.4626, 0.6035, 0.4626, 0.6035, 0.4626, 0.6099, 0.2895, 0.6099, 0.2895, 0.6035, 0.2895, 0.6035, 0.2895, 0.6099, 0.2895, 0.61, 0.2893, 0.6035, 0.2895, 0.6035, 0.2895, 0.61, 0.2893, 0.6099, 0.2895, 0.6035, 0.2895, 0.6035, 0.2895, 0.6099, 0.2895, 0.6108, 0.2881, 0.6035, 0.2881, 0.6035, 0.2895, 0.6108, 0.2881, 0.6112, 0.2873, 0.6035, 0.2873, 0.6035, 0.2881, 0.6112, 0.2873, 0.6116, 0.2866, 0.6035, 0.2866, 0.6035, 0.2873, 0.4038, 0.3021, 0.4038, 0.3021, 0.4038, 0.4492, 0.4038, 0.4492, 0.4038, 0.3021, 0.4038, 0.3021, 0.4038, 0.4492, 0.4038, 0.4492, 0.4038, 0.3021, 0.4038, 0.3021, 0.4038, 0.4492, 0.4038, 0.4492, 0.4038, 0.3021, 0.4028, 0.3021, 0.4028, 0.4492, 0.4038, 0.4492, 0.4028, 0.3021, 0.4023, 0.3021, 0.4023, 0.4492, 0.4028, 0.4492, 0.4023, 0.3021, 0.4017, 0.3021, 0.4017, 0.4492, 0.4023, 0.4492, 0.4499, 0.3021, 0.4491, 0.3021, 0.4491, 0.4492, 0.4499, 0.4492, 0.4491, 0.3021, 0.4483, 0.3021, 0.4483, 0.4492, 0.4491, 0.4492, 0.4483, 0.3021, 0.4467, 0.3021, 0.4467, 0.4492, 0.4483, 0.4492, 0.4467, 0.3021, 0.4467, 0.3021, 0.4467, 0.4492, 0.4467, 0.4492, 0.4467, 0.3021, 0.4467, 0.3021, 0.4467, 0.4492, 0.4467, 0.4492, 0.4467, 0.3021, 0.4467, 0.3021, 0.4467, 0.4492, 0.4467, 0.4492, 0.4711, 0.3021, 0.4711, 0.3021, 0.4711, 0.4492, 0.4711, 0.4492, 0.4711, 0.3021, 0.4711, 0.3021, 0.4711, 0.4492, 0.4711, 0.4492, 0.4711, 0.3021, 0.4711, 0.3021, 0.4711, 0.4492, 0.4711, 0.4492, 0.4711, 0.3021, 0.4695, 0.3021, 0.4695, 0.4492, 0.4711, 0.4492, 0.4695, 0.3021, 0.4687, 0.3021, 0.4687, 0.4492, 0.4695, 0.4492, 0.4687, 0.3021, 0.4678, 0.3021, 0.4678, 0.4492, 0.4687, 0.4492, 0.6116, 0.3021, 0.6112, 0.3021, 0.6112, 0.4492, 0.6116, 0.4492, 0.6112, 0.3021, 0.6108, 0.3021, 0.6108, 0.4492, 0.6112, 0.4492, 0.6108, 0.3021, 0.6099, 0.3021, 0.6099, 0.4492, 0.6108, 0.4492, 0.6099, 0.3021, 0.6099, 0.3021, 0.6099, 0.4492, 0.6099, 0.4492, 0.6099, 0.3021, 0.6099, 0.3021, 0.6099, 0.4492, 0.6099, 0.4492, 0.6099, 0.3021, 0.6099, 0.3021, 0.6099, 0.4492, 0.6099, 0.4492, 0.4038, 0.2895, 0.4038, 0.2895, 0.4038, 0.3021, 0.4038, 0.3021, 0.4038, 0.2895, 0.4037, 0.2893, 0.4038, 0.3021, 0.4038, 0.3021, 0.4037, 0.2893, 0.4038, 0.2895, 0.4038, 0.3021, 0.4038, 0.3021, 0.4038, 0.2895, 0.4029, 0.2881, 0.4028, 0.3021, 0.4038, 0.3021, 0.4029, 0.2881, 0.4024, 0.2873, 0.4023, 0.3021, 0.4028, 0.3021, 0.4024, 0.2873, 0.4017, 0.2866, 0.4017, 0.3021, 0.4023, 0.3021, 0.4499, 0.2866, 0.4485, 0.2873, 0.4491, 0.3021, 0.4499, 0.3021, 0.4485, 0.2873, 0.4479, 0.2881, 0.4483, 0.3021, 0.4491, 0.3021, 0.4479, 0.2881, 0.4467, 0.2895, 0.4467, 0.3021, 0.4483, 0.3021, 0.4467, 0.2895, 0.4468, 0.2893, 0.4467, 0.3021, 0.4467, 0.3021, 0.4468, 0.2893, 0.4467, 0.2895, 0.4467, 0.3021, 0.4467, 0.3021, 0.4467, 0.2895, 0.4467, 0.2895, 0.4467, 0.3021, 0.4467, 0.3021, 0.4711, 0.2895, 0.4711, 0.2895, 0.4711, 0.3021, 0.4711, 0.3021, 0.4711, 0.2895, 0.471, 0.2893, 0.4711, 0.3021, 0.4711, 0.3021, 0.471, 0.2893, 0.4711, 0.2895, 0.4711, 0.3021, 0.4711, 0.3021, 0.4711, 0.2895, 0.4699, 0.2881, 0.4695, 0.3021, 0.4711, 0.3021, 0.4699, 0.2881, 0.4693, 0.2873, 0.4687, 0.3021, 0.4695, 0.3021, 0.4693, 0.2873, 0.4678, 0.2866, 0.4678, 0.3021, 0.4687, 0.3021, 0.6116, 0.2866, 0.6112, 0.2873, 0.6112, 0.3021, 0.6116, 0.3021, 0.6112, 0.2873, 0.6108, 0.2881, 0.6108, 0.3021, 0.6112, 0.3021, 0.6108, 0.2881, 0.6099, 0.2895, 0.6099, 0.3021, 0.6108, 0.3021, 0.6099, 0.2895, 0.61, 0.2893, 0.6099, 0.3021, 0.6099, 0.3021, 0.61, 0.2893, 0.6099, 0.2895, 0.6099, 0.3021, 0.6099, 0.3021, 0.6099, 0.2895, 0.6099, 0.2895, 0.6099, 0.3021, 0.6099, 0.3021, 0.375, 0.4626, 0.375, 0.5, 0.4038, 0.5, 0.4017, 0.4656, 0.0, 0.0, 0.0, 0.0, 0.0, 0.0, 0.0, 0.0, 0.0, 0.0, 0.0, 0.0, 0.0, 0.0, 0.0, 0.0, 0.0, 0.0, 0.0, 0.0, 0.0, 0.0, 0.0, 0.0, 0.0, 0.0, 0.0, 0.0, 0.0, 0.0, 0.0, 0.0, 0.0, 0.0, 0.0, 0.0, 0.0, 0.0, 0.0, 0.0, 0.0, 0.0, 0.0, 0.0, 0.0, 0.0, 0.0, 0.0, 0.0, 0.0, 0.0, 0.0, 0.0, 0.0, 0.0, 0.0, 0.0, 0.0, 0.0, 0.0, 0.0, 0.0, 0.0, 0.0, 0.0, 0.0, 0.0, 0.0, 0.0, 0.0, 0.0, 0.0, 0.0, 0.0, 0.0, 0.0, 0.0, 0.0, 0.0, 0.0, 0.0, 0.0, 0.0, 0.0, 0.0, 0.0, 0.0, 0.0, 0.0, 0.0, 0.0, 0.0, 0.0, 0.0, 0.0, 0.0, 0.0, 0.0, 0.0, 0.0, 0.0, 0.0, 0.0, 0.0, 0.0, 0.0, 0.0, 0.0, 0.0, 0.0, 0.0, 0.0, 0.0, 0.0, 0.0, 0.0, 0.0, 0.0, 0.0, 0.0, 0.0, 0.0, 0.0, 0.0, 0.0, 0.0, 0.0, 0.0, 0.0, 0.0, 0.0, 0.0, 0.0, 0.0, 0.0, 0.0, 0.0, 0.0, 0.0, 0.0, 0.0, 0.0, 0.0, 0.0, 0.0, 0.0, 0.0, 0.0, 0.0, 0.0, 0.0, 0.0, 0.0, 0.0, 0.0, 0.0, 0.0, 0.0, 0.0, 0.0, 0.0, 0.0, 0.0, 0.0, 0.0, 0.0, 0.0, 0.0, 0.0, 0.0, 0.0, 0.0, 0.0, 0.0, 0.0, 0.0, 0.0, 0.0, 0.0, 0.0, 0.0, 0.0, 0.0, 0.0, 0.0, 0.0, 0.0, 0.0, 0.0, 0.0, 0.0, 0.0, 0.0, 0.0, 0.0, 0.0, 0.0, 0.0, 0.0, 0.0, 0.0, 0.0, 0.0, 0.0, 0.0, 0.0, 0.0, 0.0, 0.0, 0.0, 0.0, 0.0, 0.0, 0.0, 0.0, 0.0, 0.0, 0.0, 0.0, 0.0, 0.0, 0.0, 0.0, 0.0, 0.6116, 0.2866, 0.625, 0.2895, 0.625, 0.3021, 0.6116, 0.3021, 0.6035, 0.4656, 0.6116, 0.4656, 0.6099, 0.5, 0.6035, 0.5, 0.6035, 0.25, 0.6099, 0.25, 0.6116, 0.2866, 0.6035, 0.2866, 0.4038, 0.2895, 0.4101, 0.2895, 0.4101, 0.2895, 0.4038, 0.2895, 0.4021, 0.4656, 0.4101, 0.4656, 0.4101, 0.5, 0.4038, 0.5, 0.4101, 0.4626, 0.4038, 0.4626, 0.4038, 0.4626, 0.4101, 0.4626, 0.4038, 0.3021, 0.4038, 0.2895, 0.4038, 0.2895, 0.4038, 0.3021, 0.4038, 0.4626, 0.4038, 0.4492, 0.4038, 0.4492, 0.4038, 0.4626, 0.4467, 0.4626, 0.4398, 0.4626, 0.4398, 0.4626, 0.4467, 0.4626, 0.6035, 0.4492, 0.6035, 0.3021, 0.6035, 0.3021, 0.6035, 0.4492, 0.4101, 0.2895, 0.4398, 0.2895, 0.4398, 0.2895, 0.4101, 0.2895, 0.4499, 0.4656, 0.4678, 0.4656, 0.4711, 0.5, 0.4467, 0.5, 0.6099, 0.4492, 0.6099, 0.4626, 0.6099, 0.4626, 0.6099, 0.4492, 0.4398, 0.2895, 0.4467, 0.2895, 0.4467, 0.2895, 0.4398, 0.2895, 0.4467, 0.2895, 0.4467, 0.3021, 0.4467, 0.3021, 0.4467, 0.2895, 0.4467, 0.4492, 0.4467, 0.4626, 0.4467, 0.4626, 0.4467, 0.4492, 0.4499, 0.4492, 0.4678, 0.4492, 0.4678, 0.4656, 0.4499, 0.4656, 0.4711, 0.3021, 0.4711, 0.2895, 0.4711, 0.2895, 0.4711, 0.3021, 0.4785, 0.4626, 0.4711, 0.4626, 0.4711, 0.4626, 0.4785, 0.4626, 0.4711, 0.4626, 0.4711, 0.4492, 0.4711, 0.4492, 0.4711, 0.4626, 0.6099, 0.2895, 0.6099, 0.3021, 0.6099, 0.3021, 0.6099, 0.2895, 0.4101, 0.25, 0.4398, 0.25, 0.4398, 0.2866, 0.4101, 0.2866, 0.6099, 0.4626, 0.6035, 0.4626, 0.6035, 0.4626, 0.6099, 0.4626, 0.4785, 0.2895, 0.6035, 0.2895, 0.6035, 0.2895, 0.4785, 0.2895, 0.4101, 0.4656, 0.4398, 0.4656, 0.4398, 0.5, 0.4101, 0.5, 0.6116, 0.4492, 0.625, 0.4492, 0.625, 0.4626, 0.6116, 0.4656, 0.4785, 0.4492, 0.6035, 0.4492, 0.6035, 0.4492, 0.4785, 0.4492, 0.4711, 0.2895, 0.4785, 0.2895, 0.4785, 0.2895, 0.4711, 0.2895, 0.6099, 0.3021, 0.6099, 0.4492, 0.6099, 0.4492, 0.6099, 0.3021, 0.4711, 0.4492, 0.4711, 0.3021, 0.4711, 0.3021, 0.4711, 0.4492, 0.4038, 0.25, 0.4101, 0.25, 0.4101, 0.2866, 0.4021, 0.2866, 0.4101, 0.4492, 0.4398, 0.4492, 0.4398, 0.4492, 0.4101, 0.4492, 0.4398, 0.4626, 0.4101, 0.4626, 0.4101, 0.4626, 0.4398, 0.4626, 0.4467, 0.3021, 0.4467, 0.4492, 0.4467, 0.4492, 0.4467, 0.3021, 0.6099, 0.25, 0.625, 0.25, 0.625, 0.2895, 0.6116, 0.2866, 0.375, 0.25, 0.4038, 0.25, 0.4017, 0.2866, 0.375, 0.2895, 0.4785, 0.25, 0.6035, 0.25, 0.6035, 0.2866, 0.4785, 0.2866, 0.375, 0.4492, 0.4017, 0.4492, 0.4017, 0.4656, 0.375, 0.4626, 0.4499, 0.3021, 0.4678, 0.3021, 0.4678, 0.4492, 0.4499, 0.4492, 0.4467, 0.25, 0.4711, 0.25, 0.4678, 0.2866, 0.4499, 0.2866, 0.4785, 0.4656, 0.6035, 0.4656, 0.6035, 0.5, 0.4785, 0.5, 0.4499, 0.2866, 0.4678, 0.2866, 0.4678, 0.3021, 0.4499, 0.3021, 0.6035, 0.3021, 0.4785, 0.3021, 0.4785, 0.3021, 0.6035, 0.3021, 0.4038, 0.4492, 0.4101, 0.4492, 0.4101, 0.4626, 0.4038, 0.4626, 0.4101, 0.4492, 0.4398, 0.4492, 0.4398, 0.4626, 0.4101, 0.4626, 0.4398, 0.4492, 0.4467, 0.4492, 0.4467, 0.4626, 0.4398, 0.4626, 0.4711, 0.4492, 0.4785, 0.4492, 0.4785, 0.4626, 0.4711, 0.4626, 0.6035, 0.4492, 0.6099, 0.4492, 0.6099, 0.4626, 0.6035, 0.4626, 0.4785, 0.4492, 0.6035, 0.4492, 0.6035, 0.4626, 0.4785, 0.4626, 0.6035, 0.3021, 0.6099, 0.3021, 0.6099, 0.4492, 0.6035, 0.4492, 0.4711, 0.3021, 0.4785, 0.3021, 0.4785, 0.4492, 0.4711, 0.4492, 0.4398, 0.3021, 0.4467, 0.3021, 0.4467, 0.4492, 0.4398, 0.4492, 0.4038, 0.3021, 0.4101, 0.3021, 0.4101, 0.4492, 0.4038, 0.4492, 0.4038, 0.2895, 0.4101, 0.2895, 0.4101, 0.3021, 0.4038, 0.3021, 0.4101, 0.2895, 0.4398, 0.2895, 0.4398, 0.3021, 0.4101, 0.3021, 0.4398, 0.2895, 0.4467, 0.2895, 0.4467, 0.3021, 0.4398, 0.3021, 0.4711, 0.2895, 0.4785, 0.2895, 0.4785, 0.3021, 0.4711, 0.3021, 0.6035, 0.2895, 0.6099, 0.2895, 0.6099, 0.3021, 0.6035, 0.3021, 0.4785, 0.2895, 0.6035, 0.2895, 0.6035, 0.3021, 0.4785, 0.3021, 0.6035, 0.4626, 0.4785, 0.4626, 0.4785, 0.4626, 0.6035, 0.4626, 0.4038, 0.4492, 0.4038, 0.3021, 0.4038, 0.3021, 0.4038, 0.4492, 0.375, 0.2895, 0.4017, 0.2866, 0.4017, 0.3021, 0.375, 0.3021, 0.4398, 0.4656, 0.4484, 0.4656, 0.4467, 0.5, 0.4398, 0.5, 0.4398, 0.4492, 0.4398, 0.3021, 0.4398, 0.3021, 0.4398, 0.4492, 0.6116, 0.3021, 0.625, 0.3021, 0.625, 0.4492, 0.6116, 0.4492, 0.4398, 0.25, 0.4467, 0.25, 0.4484, 0.2866, 0.4398, 0.2866, 0.6035, 0.2895, 0.6099, 0.2895, 0.6099, 0.2895, 0.6035, 0.2895, 0.4398, 0.3021, 0.4101, 0.3021, 0.4101, 0.3021, 0.4398, 0.3021, 0.6116, 0.4656, 0.625, 0.4626, 0.625, 0.5, 0.6099, 0.5, 0.375, 0.3021, 0.4017, 0.3021, 0.4017, 0.4492, 0.375, 0.4492, 0.411, 0.3037, 0.4389, 0.3037, 0.4389, 0.4477, 0.411, 0.4477, 0.4785, 0.3021, 0.4785, 0.4492, 0.4785, 0.4492, 0.4785, 0.3021, 0.4694, 0.4656, 0.4785, 0.4656, 0.4785, 0.5, 0.4711, 0.5, 0.4794, 0.3037, 0.6026, 0.3037, 0.6026, 0.4477, 0.4794, 0.4477, 0.4711, 0.25, 0.4785, 0.25, 0.4785, 0.2866, 0.4694, 0.2866, 0.411, 0.3037, 0.411, 0.4477, 0.4108, 0.448, 0.4108, 0.3033, 0.4108, 0.3033, 0.4108, 0.448, 0.4106, 0.4483, 0.4106, 0.303, 0.4106, 0.303, 0.4106, 0.4483, 0.4105, 0.4486, 0.4105, 0.3027, 0.4105, 0.3027, 0.4105, 0.4486, 0.4102, 0.4491, 0.4102, 0.3023, 0.4102, 0.3023, 0.4102, 0.4491, 0.4102, 0.4492, 0.4102, 0.3022, 0.4102, 0.3022, 0.4102, 0.4492, 0.4101, 0.4492, 0.4101, 0.3021, 0.4101, 0.3021, 0.4101, 0.4492, 0.4101, 0.4492, 0.4101, 0.3021, 0.4398, 0.3021, 0.4398, 0.4492, 0.4398, 0.4492, 0.4398, 0.3021, 0.4398, 0.3021, 0.4398, 0.4492, 0.4398, 0.4492, 0.4398, 0.3022, 0.4398, 0.3022, 0.4398, 0.4492, 0.4397, 0.4491, 0.4397, 0.3023, 0.4397, 0.3023, 0.4397, 0.4491, 0.4395, 0.4486, 0.4395, 0.3027, 0.4395, 0.3027, 0.4395, 0.4486, 0.4393, 0.4483, 0.4393, 0.303, 0.4393, 0.303, 0.4393, 0.4483, 0.4391, 0.448, 0.4391, 0.3033, 0.4391, 0.3033, 0.4391, 0.448, 0.4389, 0.4477, 0.4389, 0.3037, 0.4794, 0.3037, 0.4794, 0.4477, 0.4792, 0.448, 0.4792, 0.3033, 0.4792, 0.3033, 0.4792, 0.448, 0.479, 0.4483, 0.479, 0.303, 0.479, 0.303, 0.479, 0.4483, 0.4788, 0.4486, 0.4788, 0.3027, 0.4788, 0.3027, 0.4788, 0.4486, 0.4786, 0.4491, 0.4786, 0.3023, 0.4786, 0.3023, 0.4786, 0.4491, 0.4785, 0.4492, 0.4785, 0.3022, 0.4785, 0.3022, 0.4785, 0.4492, 0.4785, 0.4492, 0.4785, 0.3021, 0.4785, 0.3021, 0.4785, 0.4492, 0.4785, 0.4492, 0.4785, 0.3021, 0.6035, 0.3021, 0.6035, 0.4492, 0.6035, 0.4492, 0.6035, 0.3021, 0.6035, 0.3021, 0.6035, 0.4492, 0.6035, 0.4492, 0.6035, 0.3022, 0.6035, 0.3022, 0.6035, 0.4492, 0.6034, 0.4491, 0.6034, 0.3023, 0.6034, 0.3023, 0.6034, 0.4491, 0.6032, 0.4486, 0.6032, 0.3027, 0.6032, 0.3027, 0.6032, 0.4486, 0.603, 0.4483, 0.603, 0.303, 0.603, 0.303, 0.603, 0.4483, 0.6028, 0.448, 0.6028, 0.3033, 0.6028, 0.3033, 0.6028, 0.448, 0.6026, 0.4477, 0.6026, 0.3037, 0.6035, 0.4492, 0.4785, 0.4492, 0.4785, 0.4492, 0.6035, 0.4492, 0.6035, 0.4492, 0.4785, 0.4492, 0.4785, 0.4492, 0.6035, 0.4492, 0.6035, 0.4492, 0.4785, 0.4492, 0.4786, 0.4491, 0.6034, 0.4491, 0.6034, 0.4491, 0.4786, 0.4491, 0.4788, 0.4486, 0.6032, 0.4486, 0.6032, 0.4486, 0.4788, 0.4486, 0.479, 0.4483, 0.603, 0.4483, 0.603, 0.4483, 0.479, 0.4483, 0.4792, 0.448, 0.6028, 0.448, 0.6028, 0.448, 0.4792, 0.448, 0.4794, 0.4477, 0.6026, 0.4477, 0.4398, 0.4492, 0.4101, 0.4492, 0.4101, 0.4492, 0.4398, 0.4492, 0.4398, 0.4492, 0.4101, 0.4492, 0.4102, 0.4492, 0.4398, 0.4492, 0.4398, 0.4492, 0.4102, 0.4492, 0.4102, 0.4491, 0.4397, 0.4491, 0.4397, 0.4491, 0.4102, 0.4491, 0.4105, 0.4486, 0.4395, 0.4486, 0.4395, 0.4486, 0.4105, 0.4486, 0.4106, 0.4483, 0.4393, 0.4483, 0.4393, 0.4483, 0.4106, 0.4483, 0.4108, 0.448, 0.4391, 0.448, 0.4391, 0.448, 0.4108, 0.448, 0.411, 0.4477, 0.4389, 0.4477, 0.4389, 0.3037, 0.411, 0.3037, 0.4108, 0.3033, 0.4391, 0.3033, 0.4391, 0.3033, 0.4108, 0.3033, 0.4106, 0.303, 0.4393, 0.303, 0.4393, 0.303, 0.4106, 0.303, 0.4105, 0.3027, 0.4395, 0.3027, 0.4395, 0.3027, 0.4105, 0.3027, 0.4102, 0.3023, 0.4397, 0.3023, 0.4397, 0.3023, 0.4102, 0.3023, 0.4102, 0.3022, 0.4398, 0.3022, 0.4398, 0.3022, 0.4102, 0.3022, 0.4101, 0.3021, 0.4398, 0.3021, 0.4398, 0.3021, 0.4101, 0.3021, 0.4101, 0.3021, 0.4398, 0.3021, 0.6026, 0.3037, 0.4794, 0.3037, 0.4792, 0.3033, 0.6028, 0.3033, 0.6028, 0.3033, 0.4792, 0.3033, 0.479, 0.303, 0.603, 0.303, 0.603, 0.303, 0.479, 0.303, 0.4788, 0.3027, 0.6032, 0.3027, 0.6032, 0.3027, 0.4788, 0.3027, 0.4786, 0.3023, 0.6034, 0.3023, 0.6034, 0.3023, 0.4786, 0.3023, 0.4785, 0.3022, 0.6035, 0.3022, 0.6035, 0.3022, 0.4785, 0.3022, 0.4785, 0.3021, 0.6035, 0.3021, 0.6035, 0.3021, 0.4785, 0.3021, 0.4785, 0.3021, 0.6035, 0.3021, 0.4101, 0.3021, 0.4101, 0.4492, 0.4101, 0.4492, 0.4101, 0.3021, 0.4101, 0.4656, 0.4021, 0.4656, 0.4024, 0.4648, 0.4101, 0.4648, 0.4101, 0.4648, 0.4024, 0.4648, 0.4029, 0.4641, 0.4101, 0.4641, 0.4101, 0.4641, 0.4029, 0.4641, 0.4038, 0.4626, 0.4101, 0.4626, 0.4101, 0.4626, 0.4038, 0.4626, 0.4037, 0.4628, 0.4101, 0.4626, 0.4101, 0.4626, 0.4037, 0.4628, 0.4038, 0.4626, 0.4101, 0.4626, 0.4101, 0.4626, 0.4038, 0.4626, 0.4038, 0.4626, 0.4101, 0.4626, 0.4101, 0.2895, 0.4038, 0.2895, 0.4038, 0.2895, 0.4101, 0.2895, 0.4101, 0.2895, 0.4038, 0.2895, 0.4037, 0.2893, 0.4101, 0.2895, 0.4101, 0.2895, 0.4037, 0.2893, 0.4038, 0.2895, 0.4101, 0.2895, 0.4101, 0.2895, 0.4038, 0.2895, 0.4029, 0.2881, 0.4101, 0.2881, 0.4101, 0.2881, 0.4029, 0.2881, 0.4024, 0.2873, 0.4101, 0.2873, 0.4101, 0.2873, 0.4024, 0.2873, 0.4021, 0.2866, 0.4101, 0.2866, 0.4038, 0.4492, 0.4038, 0.4626, 0.4038, 0.4626, 0.4038, 0.4492, 0.4038, 0.4492, 0.4038, 0.4626, 0.4037, 0.4628, 0.4038, 0.4492, 0.4038, 0.4492, 0.4037, 0.4628, 0.4038, 0.4626, 0.4038, 0.4492, 0.4038, 0.4492, 0.4038, 0.4626, 0.4029, 0.4641, 0.4028, 0.4492, 0.4028, 0.4492, 0.4029, 0.4641, 0.4024, 0.4648, 0.4023, 0.4492, 0.4023, 0.4492, 0.4024, 0.4648, 0.4017, 0.4656, 0.4017, 0.4492, 0.4398, 0.4656, 0.4101, 0.4656, 0.4101, 0.4648, 0.4398, 0.4648, 0.4398, 0.4648, 0.4101, 0.4648, 0.4101, 0.4641, 0.4398, 0.4641, 0.4398, 0.4641, 0.4101, 0.4641, 0.4101, 0.4626, 0.4398, 0.4626, 0.4398, 0.4626, 0.4101, 0.4626, 0.4101, 0.4626, 0.4398, 0.4626, 0.4398, 0.4626, 0.4101, 0.4626, 0.4101, 0.4626, 0.4398, 0.4626, 0.4398, 0.4626, 0.4101, 0.4626, 0.4101, 0.4626, 0.4398, 0.4626, 0.4398, 0.2895, 0.4101, 0.2895, 0.4101, 0.2895, 0.4398, 0.2895, 0.4398, 0.2895, 0.4101, 0.2895, 0.4101, 0.2895, 0.4398, 0.2895, 0.4398, 0.2895, 0.4101, 0.2895, 0.4101, 0.2895, 0.4398, 0.2895, 0.4398, 0.2895, 0.4101, 0.2895, 0.4101, 0.2881, 0.4398, 0.2881, 0.4398, 0.2881, 0.4101, 0.2881, 0.4101, 0.2873, 0.4398, 0.2873, 0.4398, 0.2873, 0.4101, 0.2873, 0.4101, 0.2866, 0.4398, 0.2866, 0.4484, 0.4656, 0.4398, 0.4656, 0.4398, 0.4648, 0.4485, 0.4648, 0.4485, 0.4648, 0.4398, 0.4648, 0.4398, 0.4641, 0.4479, 0.4641, 0.4479, 0.4641, 0.4398, 0.4641, 0.4398, 0.4626, 0.4467, 0.4626, 0.4467, 0.4626, 0.4398, 0.4626, 0.4398, 0.4626, 0.4468, 0.4628, 0.4468, 0.4628, 0.4398, 0.4626, 0.4398, 0.4626, 0.4467, 0.4626, 0.4467, 0.4626, 0.4398, 0.4626, 0.4398, 0.4626, 0.4467, 0.4626, 0.4467, 0.2895, 0.4398, 0.2895, 0.4398, 0.2895, 0.4467, 0.2895, 0.4467, 0.2895, 0.4398, 0.2895, 0.4398, 0.2895, 0.4468, 0.2893, 0.4468, 0.2893, 0.4398, 0.2895, 0.4398, 0.2895, 0.4467, 0.2895, 0.4467, 0.2895, 0.4398, 0.2895, 0.4398, 0.2881, 0.4479, 0.2881, 0.4479, 0.2881, 0.4398, 0.2881, 0.4398, 0.2873, 0.4485, 0.2873, 0.4485, 0.2873, 0.4398, 0.2873, 0.4398, 0.2866, 0.4484, 0.2866, 0.4499, 0.4492, 0.4499, 0.4656, 0.4485, 0.4648, 0.4491, 0.4492, 0.4491, 0.4492, 0.4485, 0.4648, 0.4479, 0.4641, 0.4483, 0.4492, 0.4483, 0.4492, 0.4479, 0.4641, 0.4467, 0.4626, 0.4467, 0.4492, 0.4467, 0.4492, 0.4467, 0.4626, 0.4468, 0.4628, 0.4467, 0.4492, 0.4467, 0.4492, 0.4468, 0.4628, 0.4467, 0.4626, 0.4467, 0.4492, 0.4467, 0.4492, 0.4467, 0.4626, 0.4467, 0.4626, 0.4467, 0.4492, 0.4785, 0.4656, 0.4694, 0.4656, 0.4693, 0.4648, 0.4785, 0.4648, 0.4785, 0.4648, 0.4693, 0.4648, 0.4699, 0.4641, 0.4785, 0.4641, 0.4785, 0.4641, 0.4699, 0.4641, 0.4711, 0.4626, 0.4785, 0.4626, 0.4785, 0.4626, 0.4711, 0.4626, 0.471, 0.4628, 0.4785, 0.4626, 0.4785, 0.4626, 0.471, 0.4628, 0.4711, 0.4626, 0.4785, 0.4626, 0.4785, 0.4626, 0.4711, 0.4626, 0.4711, 0.4626, 0.4785, 0.4626, 0.4785, 0.2895, 0.4711, 0.2895, 0.4711, 0.2895, 0.4785, 0.2895, 0.4785, 0.2895, 0.4711, 0.2895, 0.471, 0.2893, 0.4785, 0.2895, 0.4785, 0.2895, 0.471, 0.2893, 0.4711, 0.2895, 0.4785, 0.2895, 0.4785, 0.2895, 0.4711, 0.2895, 0.4699, 0.2881, 0.4785, 0.2881, 0.4785, 0.2881, 0.4699, 0.2881, 0.4693, 0.2873, 0.4785, 0.2873, 0.4785, 0.2873, 0.4693, 0.2873, 0.4694, 0.2866, 0.4785, 0.2866, 0.4711, 0.4492, 0.4711, 0.4626, 0.4711, 0.4626, 0.4711, 0.4492, 0.4711, 0.4492, 0.4711, 0.4626, 0.471, 0.4628, 0.4711, 0.4492, 0.4711, 0.4492, 0.471, 0.4628, 0.4711, 0.4626, 0.4711, 0.4492, 0.4711, 0.4492, 0.4711, 0.4626, 0.4699, 0.4641, 0.4695, 0.4492, 0.4695, 0.4492, 0.4699, 0.4641, 0.4693, 0.4648, 0.4687, 0.4492, 0.4687, 0.4492, 0.4693, 0.4648, 0.4678, 0.4656, 0.4678, 0.4492, 0.6035, 0.4656, 0.4785, 0.4656, 0.4785, 0.4648, 0.6035, 0.4648, 0.6035, 0.4648, 0.4785, 0.4648, 0.4785, 0.4641, 0.6035, 0.4641, 0.6035, 0.4641, 0.4785, 0.4641, 0.4785, 0.4626, 0.6035, 0.4626, 0.6035, 0.4626, 0.4785, 0.4626, 0.4785, 0.4626, 0.6035, 0.4626, 0.6035, 0.4626, 0.4785, 0.4626, 0.4785, 0.4626, 0.6035, 0.4626, 0.6035, 0.4626, 0.4785, 0.4626, 0.4785, 0.4626, 0.6035, 0.4626, 0.6035, 0.2895, 0.4785, 0.2895, 0.4785, 0.2895, 0.6035, 0.2895, 0.6035, 0.2895, 0.4785, 0.2895, 0.4785, 0.2895, 0.6035, 0.2895, 0.6035, 0.2895, 0.4785, 0.2895, 0.4785, 0.2895, 0.6035, 0.2895, 0.6035, 0.2895, 0.4785, 0.2895, 0.4785, 0.2881, 0.6035, 0.2881, 0.6035, 0.2881, 0.4785, 0.2881, 0.4785, 0.2873, 0.6035, 0.2873, 0.6035, 0.2873, 0.4785, 0.2873, 0.4785, 0.2866, 0.6035, 0.2866, 0.6116, 0.4492, 0.6116, 0.4656, 0.6112, 0.4648, 0.6112, 0.4492, 0.6112, 0.4492, 0.6112, 0.4648, 0.6108, 0.4641, 0.6108, 0.4492, 0.6108, 0.4492, 0.6108, 0.4641, 0.6099, 0.4626, 0.6099, 0.4492, 0.6099, 0.4492, 0.6099, 0.4626, 0.61, 0.4628, 0.6099, 0.4492, 0.6099, 0.4492, 0.61, 0.4628, 0.6099, 0.4626, 0.6099, 0.4492, 0.6099, 0.4492, 0.6099, 0.4626, 0.6099, 0.4626, 0.6099, 0.4492, 0.6116, 0.4656, 0.6035, 0.4656, 0.6035, 0.4648, 0.6112, 0.4648, 0.6112, 0.4648, 0.6035, 0.4648, 0.6035, 0.4641, 0.6108, 0.4641, 0.6108, 0.4641, 0.6035, 0.4641, 0.6035, 0.4626, 0.6099, 0.4626, 0.6099, 0.4626, 0.6035, 0.4626, 0.6035, 0.4626, 0.61, 0.4628, 0.61, 0.4628, 0.6035, 0.4626, 0.6035, 0.4626, 0.6099, 0.4626, 0.6099, 0.4626, 0.6035, 0.4626, 0.6035, 0.4626, 0.6099, 0.4626, 0.6099, 0.2895, 0.6035, 0.2895, 0.6035, 0.2895, 0.6099, 0.2895, 0.6099, 0.2895, 0.6035, 0.2895, 0.6035, 0.2895, 0.61, 0.2893, 0.61, 0.2893, 0.6035, 0.2895, 0.6035, 0.2895, 0.6099, 0.2895, 0.6099, 0.2895, 0.6035, 0.2895, 0.6035, 0.2881, 0.6108, 0.2881, 0.6108, 0.2881, 0.6035, 0.2881, 0.6035, 0.2873, 0.6112, 0.2873, 0.6112, 0.2873, 0.6035, 0.2873, 0.6035, 0.2866, 0.6116, 0.2866, 0.4038, 0.3021, 0.4038, 0.4492, 0.4038, 0.4492, 0.4038, 0.3021, 0.4038, 0.3021, 0.4038, 0.4492, 0.4038, 0.4492, 0.4038, 0.3021, 0.4038, 0.3021, 0.4038, 0.4492, 0.4038, 0.4492, 0.4038, 0.3021, 0.4038, 0.3021, 0.4038, 0.4492, 0.4028, 0.4492, 0.4028, 0.3021, 0.4028, 0.3021, 0.4028, 0.4492, 0.4023, 0.4492, 0.4023, 0.3021, 0.4023, 0.3021, 0.4023, 0.4492, 0.4017, 0.4492, 0.4017, 0.3021, 0.4499, 0.3021, 0.4499, 0.4492, 0.4491, 0.4492, 0.4491, 0.3021, 0.4491, 0.3021, 0.4491, 0.4492, 0.4483, 0.4492, 0.4483, 0.3021, 0.4483, 0.3021, 0.4483, 0.4492, 0.4467, 0.4492, 0.4467, 0.3021, 0.4467, 0.3021, 0.4467, 0.4492, 0.4467, 0.4492, 0.4467, 0.3021, 0.4467, 0.3021, 0.4467, 0.4492, 0.4467, 0.4492, 0.4467, 0.3021, 0.4467, 0.3021, 0.4467, 0.4492, 0.4467, 0.4492, 0.4467, 0.3021, 0.4711, 0.3021, 0.4711, 0.4492, 0.4711, 0.4492, 0.4711, 0.3021, 0.4711, 0.3021, 0.4711, 0.4492, 0.4711, 0.4492, 0.4711, 0.3021, 0.4711, 0.3021, 0.4711, 0.4492, 0.4711, 0.4492, 0.4711, 0.3021, 0.4711, 0.3021, 0.4711, 0.4492, 0.4695, 0.4492, 0.4695, 0.3021, 0.4695, 0.3021, 0.4695, 0.4492, 0.4687, 0.4492, 0.4687, 0.3021, 0.4687, 0.3021, 0.4687, 0.4492, 0.4678, 0.4492, 0.4678, 0.3021, 0.6116, 0.3021, 0.6116, 0.4492, 0.6112, 0.4492, 0.6112, 0.3021, 0.6112, 0.3021, 0.6112, 0.4492, 0.6108, 0.4492, 0.6108, 0.3021, 0.6108, 0.3021, 0.6108, 0.4492, 0.6099, 0.4492, 0.6099, 0.3021, 0.6099, 0.3021, 0.6099, 0.4492, 0.6099, 0.4492, 0.6099, 0.3021, 0.6099, 0.3021, 0.6099, 0.4492, 0.6099, 0.4492, 0.6099, 0.3021, 0.6099, 0.3021, 0.6099, 0.4492, 0.6099, 0.4492, 0.6099, 0.3021, 0.4038, 0.2895, 0.4038, 0.3021, 0.4038, 0.3021, 0.4038, 0.2895, 0.4038, 0.2895, 0.4038, 0.3021, 0.4038, 0.3021, 0.4037, 0.2893, 0.4037, 0.2893, 0.4038, 0.3021, 0.4038, 0.3021, 0.4038, 0.2895, 0.4038, 0.2895, 0.4038, 0.3021, 0.4028, 0.3021, 0.4029, 0.2881, 0.4029, 0.2881, 0.4028, 0.3021, 0.4023, 0.3021, 0.4024, 0.2873, 0.4024, 0.2873, 0.4023, 0.3021, 0.4017, 0.3021, 0.4017, 0.2866, 0.4499, 0.2866, 0.4499, 0.3021, 0.4491, 0.3021, 0.4485, 0.2873, 0.4485, 0.2873, 0.4491, 0.3021, 0.4483, 0.3021, 0.4479, 0.2881, 0.4479, 0.2881, 0.4483, 0.3021, 0.4467, 0.3021, 0.4467, 0.2895, 0.4467, 0.2895, 0.4467, 0.3021, 0.4467, 0.3021, 0.4468, 0.2893, 0.4468, 0.2893, 0.4467, 0.3021, 0.4467, 0.3021, 0.4467, 0.2895, 0.4467, 0.2895, 0.4467, 0.3021, 0.4467, 0.3021, 0.4467, 0.2895, 0.4711, 0.2895, 0.4711, 0.3021, 0.4711, 0.3021, 0.4711, 0.2895, 0.4711, 0.2895, 0.4711, 0.3021, 0.4711, 0.3021, 0.471, 0.2893, 0.471, 0.2893, 0.4711, 0.3021, 0.4711, 0.3021, 0.4711, 0.2895, 0.4711, 0.2895, 0.4711, 0.3021, 0.4695, 0.3021, 0.4699, 0.2881, 0.4699, 0.2881, 0.4695, 0.3021, 0.4687, 0.3021, 0.4693, 0.2873, 0.4693, 0.2873, 0.4687, 0.3021, 0.4678, 0.3021, 0.4678, 0.2866, 0.6116, 0.2866, 0.6116, 0.3021, 0.6112, 0.3021, 0.6112, 0.2873, 0.6112, 0.2873, 0.6112, 0.3021, 0.6108, 0.3021, 0.6108, 0.2881, 0.6108, 0.2881, 0.6108, 0.3021, 0.6099, 0.3021, 0.6099, 0.2895, 0.6099, 0.2895, 0.6099, 0.3021, 0.6099, 0.3021, 0.61, 0.2893, 0.61, 0.2893, 0.6099, 0.3021, 0.6099, 0.3021, 0.6099, 0.2895, 0.6099, 0.2895, 0.6099, 0.3021, 0.6099, 0.3021, 0.6099, 0.2895, 0.375, 0.4626, 0.4017, 0.4656, 0.4038, 0.5, 0.375, 0.5, 0.0, 0.0, 0.0, 0.0, 0.0, 0.0, 0.0, 0.0, 0.0, 0.0, 0.0, 0.0, 0.0, 0.0, 0.0, 0.0, 0.0, 0.0, 0.0, 0.0, 0.0, 0.0, 0.0, 0.0, 0.0, 0.0, 0.0, 0.0, 0.0, 0.0, 0.0, 0.0, 0.0, 0.0, 0.0, 0.0, 0.0, 0.0, 0.0, 0.0, 0.0, 0.0, 0.0, 0.0, 0.0, 0.0, 0.0, 0.0, 0.0, 0.0, 0.0, 0.0, 0.0, 0.0, 0.0, 0.0, 0.0, 0.0, 0.0, 0.0, 0.0, 0.0, 0.0, 0.0, 0.0, 0.0, 0.0, 0.0, 0.0, 0.0, 0.0, 0.0, 0.0, 0.0, 0.0, 0.0, 0.0, 0.0, 0.0, 0.0, 0.0, 0.0, 0.0, 0.0, 0.0, 0.0, 0.0, 0.0, 0.0, 0.0, 0.0, 0.0, 0.0, 0.0, 0.0, 0.0, 0.0, 0.0, 0.0, 0.0, 0.0, 0.0, 0.0, 0.0, 0.0, 0.0, 0.0, 0.0, 0.0, 0.0, 0.0, 0.0, 0.0, 0.0, 0.0, 0.0, 0.0, 0.0, 0.0, 0.0, 0.0, 0.0, 0.0, 0.0, 0.0, 0.0, 0.0, 0.0, 0.0, 0.0, 0.0, 0.0, 0.0, 0.0, 0.0, 0.0, 0.0, 0.0, 0.0, 0.0, 0.0, 0.0, 0.0, 0.0, 0.0, 0.0, 0.0, 0.0, 0.0, 0.0, 0.0, 0.0, 0.0, 0.0, 0.0, 0.0, 0.0, 0.0, 0.0, 0.0, 0.0, 0.0, 0.0, 0.0, 0.0, 0.0, 0.0, 0.0, 0.0, 0.0, 0.0, 0.0, 0.0, 0.0, 0.0, 0.0, 0.0, 0.0, 0.0, 0.0, 0.0, 0.0, 0.0, 0.0, 0.0, 0.0, 0.0, 0.0, 0.0, 0.0, 0.0, 0.0, 0.0, 0.0, 0.0, 0.0, 0.0, 0.0, 0.0, 0.0, 0.0, 0.0, 0.0, 0.0, 0.0, 0.0, 0.0, 0.0, 0.0, 0.0, 0.0, 0.0, 0.0, 0.0, 0.0, 0.0, 0.0, 0.0, 0.0, 0.0, 0.0, 0.0, 0.0, 0.0])
me_cube_142.materials.append(mat_material_002)
me_cube_142.update()

# ---- objects
ob_front_door_handle_001 = bpy.data.objects.new('Front Door Handle.001', me_circle_001)
ob_front_door_handle = bpy.data.objects.new('Front Door Handle', me_circle_008)
ob_front_door = bpy.data.objects.new('Front Door', me_cube_142)

# ---- transforms, parenting, visibility, modifiers, constraints
ob_front_door_handle_001.location = (-1.184, -0.4254, 1.792)
ob_front_door_handle_001.rotation_euler = (1.571, 0.0, 0.0)
ob_front_door_handle.location = (-1.164, 0.2653, 1.84)
ob_front_door_handle.rotation_euler = (1.571, 0.0, 0.0)
ob_front_door.location = (1.292, -0.07894, 2.918)
ob_front_door.rotation_euler = (1.571, 0.0, 0.0)
ob_front_door.scale = (1.0, 1.0, 0.8346)

# ---- collection membership
col_collection.objects.link(ob_front_door_handle_001)
col_collection.objects.link(ob_front_door_handle)
col_collection.objects.link(ob_front_door)

# ---- scene / render settings (as saved in the file)
scene.frame_start = 1; scene.frame_end = 250; scene.frame_set(1)
scene.render.engine = 'BLENDER_EEVEE_NEXT'
scene.cycles.sampling_pattern = 'TABULATED_SOBOL'
bpy.context.view_layer.update()

# ---- added for rendering (the .blend has no active camera and no usable light): camera, sun
cam_auto = bpy.data.cameras.new('AutoCamera')
cam_auto.lens = 50.0
cam_auto.sensor_width = 36.0
cam_auto.clip_end = 1000.0
ob_auto_camera = bpy.data.objects.new('AutoCamera', cam_auto)
scene.collection.objects.link(ob_auto_camera)
ob_auto_camera.location = (5.14919, -6.30577, 6.47433)
ob_auto_camera.rotation_euler = (1.09748, -7.21219e-08, 0.694738)
scene.camera = ob_auto_camera
light_auto_sun = bpy.data.lights.new('AutoSun', 'SUN')
light_auto_sun.energy = 3.0
light_auto_sun.angle = 0.0523599
ob_auto_sun = bpy.data.objects.new('AutoSun', light_auto_sun)
scene.collection.objects.link(ob_auto_sun)
ob_auto_sun.rotation_euler = (0.872665, 0.174533, 0.523599)
bpy.context.view_layer.update()
